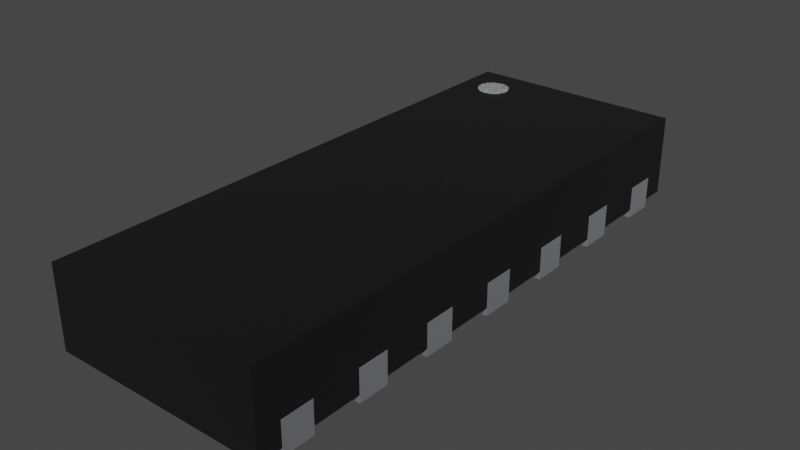 # Source: USON-14_3.5x1.35_P0.5mm.blend  (saved by Blender 4.1.23; exported with 4.5.12 LTS)
import bpy
from mathutils import Matrix  # noqa: F401  (used for matrix-valued properties, if any)

bpy.ops.wm.read_factory_settings(use_empty=True)
scene = bpy.context.scene
scene.name = 'Scene'

# ---- collections
col_collection = bpy.data.collections.new('Collection'); scene.collection.children.link(col_collection)

# ---- materials (node trees are filled in below, after node groups)
mat_plastic_chip = bpy.data.materials.new('plastic_chip')
mat_plastic_chip.use_transparent_shadow = False
mat_plastic_chip.preview_render_type = 'CUBE'
mat_metal_pins = bpy.data.materials.new('metal_pins')
mat_metal_pins.use_transparent_shadow = False
mat_metal_pins.preview_render_type = 'CUBE'
mat_white_markings = bpy.data.materials.new('white_markings')
mat_white_markings.use_transparent_shadow = False
mat_white_markings.preview_render_type = 'FLAT'

# ---- material node trees
mat_plastic_chip.use_nodes = True; mat_plastic_chip.node_tree.nodes.clear()
_N = mat_plastic_chip.node_tree.nodes; _L = mat_plastic_chip.node_tree.links
n0 = _N.new('ShaderNodeBsdfPrincipled'); n0.name = 'Principled BSDF'; n0.location = (10, 300)
n0.distribution = 'GGX'
n0.subsurface_method = 'BURLEY'
n0.inputs[0].default_value = (0.009312, 0.009312, 0.009312, 1.0)
n0.inputs[1].default_value = 0.1372
n0.inputs[2].default_value = 0.3706
n0.inputs[3].default_value = 1.45
n0.inputs[27].default_value = (0.0, 0.0, 0.0, 1.0)
n0.inputs[28].default_value = 1.0
n1 = _N.new('ShaderNodeOutputMaterial'); n1.name = 'Material Output'; n1.location = (300, 300)
n2 = _N.new('ShaderNodeTexNoise'); n2.name = 'Noise Texture'; n2.location = (-893, 54)
n2.inputs[2].default_value = 200.0
n2.inputs[3].default_value = 3.6
n2.inputs[4].default_value = 0.8375
n3 = _N.new('ShaderNodeBump'); n3.name = 'Bump'; n3.location = (-604, -53)
n3.inputs[0].default_value = 0.08
n3.inputs[1].default_value = 1.0
n3.inputs[2].default_value = 1.0
_L.new(n0.outputs[0], n1.inputs[0])
_L.new(n2.outputs[0], n3.inputs[3])
_L.new(n3.outputs[0], n0.inputs[5])
n1.is_active_output = True
mat_metal_pins.use_nodes = True; mat_metal_pins.node_tree.nodes.clear()
_N = mat_metal_pins.node_tree.nodes; _L = mat_metal_pins.node_tree.links
n0 = _N.new('ShaderNodeMapping'); n0.name = 'Mapping'; n0.location = (-1447, -91)
n0.inputs[3].default_value = (4.8, 1.2, 1.1)
n1 = _N.new('ShaderNodeBsdfPrincipled'); n1.name = 'Principled BSDF'; n1.location = (-560, 254)
n1.distribution = 'GGX'
n1.subsurface_method = 'BURLEY'
n1.inputs[1].default_value = 0.7818
n1.inputs[2].default_value = 0.2886
n1.inputs[3].default_value = 1.45
n1.inputs[13].default_value = 0.0
n1.inputs[27].default_value = (0.0, 0.0, 0.0, 1.0)
n1.inputs[28].default_value = 1.0
n2 = _N.new('ShaderNodeOutputMaterial'); n2.name = 'Material Output.002'; n2.location = (-205, 253)
n2.width = 213
n3 = _N.new('ShaderNodeTexNoise'); n3.name = 'Noise Texture.002'; n3.location = (-1228, -73)
n3.inputs[2].default_value = 0.1
n3.inputs[3].default_value = 7.0
n3.inputs[4].default_value = 0.6
n3.inputs[8].default_value = 0.4
n4 = _N.new('ShaderNodeTexCoord'); n4.name = 'Texture Coordinate'; n4.location = (-1636, -116)
n5 = _N.new('ShaderNodeMix'); n5.name = 'Mix.001'; n5.location = (-921, 45)
n5.data_type = 'RGBA'
n5.inputs[6].default_value = (0.9398, 0.9547, 1.0, 1.0)
n5.inputs[7].default_value = (0.13, 0.1259, 0.1359, 1.0)
n6 = _N.new('ShaderNodeBump'); n6.name = 'Bump.001'; n6.location = (-1001, -227)
n6.inputs[0].default_value = 0.05
n6.inputs[1].default_value = 0.01
n6.inputs[2].default_value = 1.0
_L.new(n1.outputs[0], n2.inputs[0])
_L.new(n3.outputs[0], n6.inputs[3])
_L.new(n0.outputs[0], n3.inputs[0])
_L.new(n3.outputs[0], n5.inputs[0])
_L.new(n4.outputs[3], n0.inputs[0])
_L.new(n5.outputs[2], n1.inputs[0])
_L.new(n6.outputs[0], n1.inputs[5])
n2.is_active_output = True
mat_white_markings.use_nodes = True; mat_white_markings.node_tree.nodes.clear()
_N = mat_white_markings.node_tree.nodes; _L = mat_white_markings.node_tree.links
n0 = _N.new('ShaderNodeOutputMaterial'); n0.name = 'Material Output'; n0.location = (300, 300)
n1 = _N.new('ShaderNodeBsdfPrincipled'); n1.name = 'Principled BSDF'; n1.location = (-34, 272)
n1.distribution = 'GGX'
n1.subsurface_method = 'BURLEY'
n1.inputs[1].default_value = 0.02
n1.inputs[2].default_value = 0.4636
n1.inputs[3].default_value = 1.4
n1.inputs[8].default_value = 1.0
n1.inputs[10].default_value = 0.3682
n1.inputs[13].default_value = 0.6591
n1.inputs[18].default_value = 0.2318
n1.inputs[20].default_value = 0.6709
n1.inputs[24].default_value = 0.1191
n1.inputs[27].default_value = (0.0, 0.0, 0.0, 1.0)
n1.inputs[28].default_value = 1.0
n2 = _N.new('ShaderNodeMapping'); n2.name = 'Mapping'; n2.location = (-1010, 265)
n2.inputs[3].default_value = (3.0, 1.0, 1.0)
n3 = _N.new('ShaderNodeTexCoord'); n3.name = 'Texture Coordinate'; n3.location = (-1250, 180)
n4 = _N.new('ShaderNodeBump'); n4.name = 'Bump'; n4.location = (-376, -99)
n4.inputs[0].default_value = 0.05
n4.inputs[1].default_value = 1.0
n4.inputs[2].default_value = 1.0
n5 = _N.new('ShaderNodeTexNoise'); n5.name = 'Noise Texture'; n5.location = (-662, 176)
n5.inputs[2].default_value = 88.0
n5.inputs[3].default_value = 10.8
n5.inputs[4].default_value = 0.9167
n5.inputs[8].default_value = 1.6
n6 = _N.new('ShaderNodeValToRGB'); n6.name = 'ColorRamp'; n6.location = (-354, 186)
while len(n6.color_ramp.elements) > 1: n6.color_ramp.elements.remove(n6.color_ramp.elements[-1])
n6.color_ramp.elements[0].position = 0.0; n6.color_ramp.elements[0].color = (0.2596, 0.2596, 0.2596, 1.0)
_e = n6.color_ramp.elements.new(1.0); _e.color = (0.6303, 0.6303, 0.6303, 1.0)
n7 = _N.new('ShaderNodeMix'); n7.name = 'Mix'; n7.location = (-204, 152)
n7.data_type = 'RGBA'
n7.inputs[0].default_value = 0.3682
n7.inputs[7].default_value = (0.2525, 0.2525, 0.2525, 1.0)
_L.new(n5.outputs[0], n6.inputs[0])
_L.new(n1.outputs[0], n0.inputs[0])
_L.new(n3.outputs[2], n2.inputs[0])
_L.new(n2.outputs[0], n5.inputs[0])
_L.new(n5.outputs[0], n4.inputs[3])
_L.new(n4.outputs[0], n1.inputs[5])
_L.new(n6.outputs[0], n7.inputs[6])
_L.new(n7.outputs[2], n1.inputs[0])
n0.is_active_output = True

# ---- world
world_world = bpy.data.worlds.new('World'); scene.world = world_world
world_world.use_nodes = True; world_world.node_tree.nodes.clear()
_N = world_world.node_tree.nodes; _L = world_world.node_tree.links
n0 = _N.new('ShaderNodeOutputWorld'); n0.name = 'World Output'; n0.location = (300, 300)
n1 = _N.new('ShaderNodeBackground'); n1.name = 'Background'; n1.location = (10, 300)
n1.inputs[0].default_value = (0.05088, 0.05088, 0.05088, 1.0)
_L.new(n1.outputs[0], n0.inputs[0])
n0.is_active_output = True
world_world.color = (0.05088, 0.05088, 0.05088)
world_world.use_sun_shadow = False
world_world.sun_shadow_jitter_overblur = 0.0

# ---- meshes
me_shape_9_indexedfaceset_004 = bpy.data.meshes.new('SHAPE_9_IndexedFaceSet.004')
me_shape_9_indexedfaceset_004.from_pydata([(-0.375, 1.6, 0.2), (0.675, -0.4, 0.2), (0.675, 0.1, 0.2), (0.675, -0.1, 0.2), (-0.675, -0.6, 0.2), (-0.375, 1.4, 0.2), (0.675, 1.6, 0.2), (0.675, 1.4, 0.2), (0.375, 0.9, 0.2), (-0.375, -1.1, 0.2), (0.675, -1.4, 0.2), (-0.375, -1.4, 0.2), (-0.675, -1.6, 0.2), (-0.375, -1.6, 0.2), (-0.375, 0.6, 0.2), (-0.375, 0.9, 0.2), (0.675, -0.9, 0.2), (0.675, -1.1, 0.2), (0.375, -0.9, 0.2), (-0.375, -0.4, 0.2), (0.375, -0.6, 0.2), (0.375, -0.4, 0.2), (0.675, -0.6, 0.2), (-0.675, -0.1, 0.2), (-0.675, 0.1, 0.2), (0.675, 1.4, 6.12e-08), (0.675, 1.6, 6.994e-08), (0.375, 1.4, 6.12e-08), (0.375, 1.4, 0.2), (0.375, 1.6, 0.2), (0.375, 1.6, 6.994e-08), (-0.375, 1.4, 6.12e-08), (-0.675, 1.4, 6.12e-08), (-0.375, 1.6, 6.994e-08), (-0.675, 1.6, 6.994e-08), (-0.675, 1.4, 0.2), (-0.675, 1.6, 0.2), (0.675, 0.9, 3.934e-08), (0.675, 0.9, 0.2), (0.375, 1.1, 4.808e-08), (0.375, 0.9, 3.934e-08), (0.675, 1.1, 4.808e-08), (0.675, 1.1, 0.2), (0.375, 1.1, 0.2), (0.375, 0.6, 2.623e-08), (0.675, 0.4, 1.748e-08), (0.675, 0.4, 0.2), (0.675, 0.6, 0.2), (0.375, 0.4, 1.748e-08), (0.375, 0.4, 0.2), (0.675, 0.6, 2.623e-08), (0.375, 0.6, 0.2), (0.375, -0.1, -4.371e-09), (0.675, 0.1, 4.371e-09), (0.675, -0.1, -4.371e-09), (0.375, 0.1, 4.371e-09), (0.375, 0.1, 0.2), (0.375, -0.1, 0.2), (0.675, -0.4, -1.748e-08), (0.675, -0.6, -2.623e-08), (0.375, -0.4, -1.748e-08), (0.375, -0.6, -2.623e-08), (0.675, -1.1, -4.808e-08), (0.675, -0.9, -3.934e-08), (0.375, -1.1, -4.808e-08), (0.375, -1.1, 0.2), (0.375, -0.9, -3.934e-08), (0.675, -1.6, -6.994e-08), (0.675, -1.4, -6.12e-08), (0.675, -1.6, 0.2), (0.375, -1.4, -6.12e-08), (0.375, -1.6, -6.994e-08), (0.375, -1.6, 0.2), (0.375, -1.4, 0.2), (-0.675, 0.9, 3.934e-08), (-0.675, 1.1, 4.808e-08), (-0.675, 1.1, 0.2), (-0.675, 0.9, 0.2), (-0.375, 1.1, 4.808e-08), (-0.375, 1.1, 0.2), (-0.375, 0.9, 3.934e-08), (-0.675, 0.4, 1.748e-08), (-0.375, 0.6, 2.623e-08), (-0.675, 0.6, 2.623e-08), (-0.375, 0.4, 1.748e-08), (-0.375, 0.4, 0.2), (-0.675, 0.4, 0.2), (-0.675, 0.6, 0.2), (-0.675, -0.1, -4.371e-09), (-0.675, 0.1, 4.371e-09), (-0.375, 0.1, 4.371e-09), (-0.375, -0.1, -4.371e-09), (-0.375, -0.1, 0.2), (-0.375, 0.1, 0.2), (-0.675, -0.6, -2.623e-08), (-0.375, -0.4, -1.748e-08), (-0.675, -0.4, -1.748e-08), (-0.375, -0.6, -2.623e-08), (-0.375, -0.6, 0.2), (-0.675, -0.4, 0.2), (-0.675, -1.1, -4.808e-08), (-0.375, -0.9, -3.934e-08), (-0.675, -0.9, -3.934e-08), (-0.675, -1.1, 0.2), (-0.375, -0.9, 0.2), (-0.675, -0.9, 0.2), (-0.375, -1.1, -4.808e-08), (-0.675, -1.6, -6.994e-08), (-0.375, -1.6, -6.994e-08), (-0.675, -1.4, 0.2), (-0.675, -1.4, -6.12e-08), (-0.375, -1.4, -6.12e-08), (-0.45, 1.6, 0.355), (-0.45, 1.6, 0.555), (-0.4305, 1.598, 0.355), (-0.4305, 1.598, 0.555), (-0.4117, 1.592, 0.355), (-0.4117, 1.592, 0.555), (-0.3944, 1.583, 0.355), (-0.3944, 1.583, 0.555), (-0.3793, 1.571, 0.355), (-0.3793, 1.571, 0.555), (-0.3669, 1.556, 0.355), (-0.3669, 1.556, 0.555), (-0.3576, 1.538, 0.355), (-0.3576, 1.538, 0.555), (-0.3519, 1.52, 0.355), (-0.3519, 1.52, 0.555), (-0.35, 1.5, 0.355), (-0.35, 1.5, 0.555), (-0.3519, 1.48, 0.355), (-0.3519, 1.48, 0.555), (-0.3576, 1.462, 0.355), (-0.3576, 1.462, 0.555), (-0.3669, 1.444, 0.355), (-0.3669, 1.444, 0.555), (-0.3793, 1.429, 0.355), (-0.3793, 1.429, 0.555), (-0.3944, 1.417, 0.355), (-0.3944, 1.417, 0.555), (-0.4117, 1.408, 0.355), (-0.4117, 1.408, 0.555), (-0.4305, 1.402, 0.355), (-0.4305, 1.402, 0.555), (-0.45, 1.4, 0.355), (-0.45, 1.4, 0.555), (-0.4695, 1.402, 0.355), (-0.4695, 1.402, 0.555), (-0.4883, 1.408, 0.355), (-0.4883, 1.408, 0.555), (-0.5056, 1.417, 0.355), (-0.5056, 1.417, 0.555), (-0.5207, 1.429, 0.355), (-0.5207, 1.429, 0.555), (-0.5331, 1.444, 0.355), (-0.5331, 1.444, 0.555), (-0.5424, 1.462, 0.355), (-0.5424, 1.462, 0.555), (-0.5481, 1.48, 0.355), (-0.5481, 1.48, 0.555), (-0.55, 1.5, 0.355), (-0.55, 1.5, 0.555), (-0.5481, 1.52, 0.355), (-0.5481, 1.52, 0.555), (-0.5424, 1.538, 0.355), (-0.5424, 1.538, 0.555), (-0.5331, 1.556, 0.355), (-0.5331, 1.556, 0.555), (-0.5207, 1.571, 0.355), (-0.5207, 1.571, 0.555), (-0.5056, 1.583, 0.355), (-0.5056, 1.583, 0.555), (-0.4883, 1.592, 0.355), (-0.4883, 1.592, 0.555), (-0.4695, 1.598, 0.355), (-0.4695, 1.598, 0.555), (-0.375, 1.6, 0.05), (-0.375, 1.6, 0.2), (0.675, -0.4, 0.2), (0.675, 1.75, 0.05), (0.675, 1.6, 0.05), (0.675, 1.1, 0.05), (0.675, 0.6, 0.05), (0.675, 0.1, 0.2), (0.675, -0.1, 0.2), (-0.675, 0.4, 0.05), (-0.675, 0.6, 0.05), (-0.675, 1.1, 0.05), (-0.675, 1.75, 0.05), (-0.675, -1.4, 0.05), (-0.675, -0.6, 0.2), (-0.675, -0.1, 0.05), (-0.375, -0.4, 0.05), (-0.675, -0.9, 0.05), (-0.375, -1.1, 0.05), (-0.375, -1.4, 0.05), (-0.675, -1.6, 0.05), (0.375, -1.6, 0.05), (0.675, -1.1, 0.05), (0.375, -1.1, 0.05), (0.375, -0.6, 0.05), (0.375, -0.4, 0.05), (0.675, -0.4, 0.05), (0.675, -0.1, 0.05), (0.675, 0.1, 0.05), (0.375, 0.9, 0.05), (0.675, 1.4, 0.05), (-0.675, 1.6, 0.05), (-0.375, 1.4, 0.05), (-0.675, 1.4, 0.05), (-0.375, 0.6, 0.05), (-0.375, 0.1, 0.05), (-0.375, -0.1, 0.05), (0.675, -1.75, 0.05), (-0.675, -1.75, 0.05), (-0.675, -1.75, 0.55), (-0.675, 1.75, 0.55), (0.675, 1.75, 0.55), (0.675, -1.75, 0.55), (-0.375, 1.4, 0.2), (0.675, 1.6, 0.2), (0.375, 1.4, 0.05), (0.375, 1.6, 0.05), (0.675, 1.4, 0.2), (0.375, 1.1, 0.05), (0.675, 0.9, 0.05), (0.375, 0.9, 0.2), (-0.675, -1.1, 0.05), (-0.375, -1.1, 0.2), (-0.375, -0.9, 0.05), (0.375, -1.4, 0.05), (0.675, -1.4, 0.05), (0.675, -1.4, 0.2), (0.675, -1.6, 0.05), (-0.375, -1.6, 0.05), (-0.375, -1.4, 0.2), (-0.675, -1.6, 0.2), (-0.375, -1.6, 0.2), (0.375, 0.1, 0.05), (0.375, -0.1, 0.05), (-0.375, 0.4, 0.05), (-0.375, 0.6, 0.2), (0.375, 0.6, 0.05), (0.375, 0.4, 0.05), (0.675, 0.4, 0.05), (-0.375, 0.9, 0.05), (-0.675, 0.9, 0.05), (-0.375, 0.9, 0.2), (-0.375, 1.1, 0.05), (0.675, -0.9, 0.05), (0.675, -0.9, 0.2), (0.375, -0.9, 0.05), (0.675, -1.1, 0.2), (0.375, -0.9, 0.2), (-0.375, -0.6, 0.05), (-0.675, -0.6, 0.05), (-0.675, -0.4, 0.05), (-0.375, -0.4, 0.2), (0.675, -0.6, 0.05), (0.375, -0.6, 0.2), (0.375, -0.4, 0.2), (0.675, -0.6, 0.2), (-0.675, -0.1, 0.2), (-0.675, 0.1, 0.05), (-0.675, 0.1, 0.2), (0.375, 1.4, 0.2), (0.375, 1.6, 0.2), (-0.675, 1.4, 0.2), (-0.675, 1.6, 0.2), (0.675, 0.9, 0.2), (0.675, 1.1, 0.2), (0.375, 1.1, 0.2), (0.675, 0.4, 0.2), (0.675, 0.6, 0.2), (0.375, 0.4, 0.2), (0.375, 0.6, 0.2), (0.375, 0.1, 0.2), (0.375, -0.1, 0.2), (0.375, -1.1, 0.2), (0.675, -1.6, 0.2), (0.375, -1.6, 0.2), (0.375, -1.4, 0.2), (-0.675, 1.1, 0.2), (-0.675, 0.9, 0.2), (-0.375, 1.1, 0.2), (-0.375, 0.4, 0.2), (-0.675, 0.4, 0.2), (-0.675, 0.6, 0.2), (-0.375, -0.1, 0.2), (-0.375, 0.1, 0.2), (-0.375, -0.6, 0.2), (-0.675, -0.4, 0.2), (-0.675, -1.1, 0.2), (-0.375, -0.9, 0.2), (-0.675, -0.9, 0.2), (-0.675, -1.4, 0.2)], [], [(118, 119, 121, 120), (120, 121, 123, 122), (116, 117, 119, 118), (25, 27, 30, 26), (123, 121, 119, 117, 115, 113, 175, 173, 171, 169, 167, 165, 163, 161, 159, 157, 155, 153, 151, 149, 147, 145, 143, 141, 139, 137, 135, 133, 131, 129, 127, 125), (174, 175, 113, 112), (172, 173, 175, 174), (120, 122, 124, 126, 128, 130, 132, 134, 136, 138, 140, 142, 144, 146, 148, 150, 152, 154, 156, 158, 160, 162, 164, 166, 168, 170, 172, 174, 112, 114, 116, 118), (170, 171, 173, 172), (12, 13, 11, 109), (82, 84, 81, 83), (104, 105, 103, 9), (168, 169, 171, 170), (99, 4, 98, 19), (24, 23, 92, 93), (7, 25, 26, 6), (166, 167, 169, 168), (28, 7, 6, 29), (28, 27, 25, 7), (29, 30, 27, 28), (6, 26, 30, 29), (164, 165, 167, 166), (36, 34, 32, 35), (33, 31, 32, 34), (114, 115, 117, 116), (67, 71, 70, 68), (0, 33, 34, 36), (5, 31, 33, 0), (162, 163, 165, 164), (35, 32, 31, 5), (37, 40, 39, 41), (38, 37, 41, 42), (160, 161, 163, 162), (8, 40, 37, 38), (43, 39, 40, 8), (42, 41, 39, 43), (158, 159, 161, 160), (8, 38, 42, 43), (45, 48, 44, 50), (46, 45, 50, 47), (156, 157, 159, 158), (49, 48, 45, 46), (51, 44, 48, 49), (47, 50, 44, 51), (154, 155, 157, 156), (49, 46, 47, 51), (54, 52, 55, 53), (3, 54, 53, 2), (152, 153, 155, 154), (57, 52, 54, 3), (56, 55, 52, 57), (2, 53, 55, 56), (150, 151, 153, 152), (57, 3, 2, 56), (59, 61, 60, 58), (22, 59, 58, 1), (148, 149, 151, 150), (20, 61, 59, 22), (21, 60, 61, 20), (1, 58, 60, 21), (146, 147, 149, 148), (20, 22, 1, 21), (62, 64, 66, 63), (17, 62, 63, 16), (144, 145, 147, 146), (65, 64, 62, 17), (18, 66, 64, 65), (16, 63, 66, 18), (142, 143, 145, 144), (65, 17, 16, 18), (69, 67, 68, 10), (72, 69, 10, 73), (72, 71, 67, 69), (140, 141, 143, 142), (73, 70, 71, 72), (10, 68, 70, 73), (78, 80, 74, 75), (138, 139, 141, 140), (111, 108, 107, 110), (112, 113, 115, 114), (76, 75, 74, 77), (79, 78, 75, 76), (15, 80, 78, 79), (136, 137, 139, 138), (77, 74, 80, 15), (87, 83, 81, 86), (95, 97, 94, 96), (14, 82, 83, 87), (134, 135, 137, 136), (85, 84, 82, 14), (86, 81, 84, 85), (90, 91, 88, 89), (132, 133, 135, 134), (24, 89, 88, 23), (93, 90, 89, 24), (92, 91, 90, 93), (130, 131, 133, 132), (23, 88, 91, 92), (99, 96, 94, 4), (101, 106, 100, 102), (19, 95, 96, 99), (128, 129, 131, 130), (98, 97, 95, 19), (4, 94, 97, 98), (105, 102, 100, 103), (126, 127, 129, 128), (86, 85, 14, 87), (104, 101, 102, 105), (9, 106, 101, 104), (103, 100, 106, 9), (124, 125, 127, 126), (109, 110, 107, 12), (11, 111, 110, 109), (13, 108, 111, 11), (122, 123, 125, 124), (12, 107, 108, 13), (76, 77, 15, 79), (36, 35, 5, 0), (203, 184, 178, 202), (220, 180, 179), (217, 223, 220), (217, 220, 179), (187, 282, 267, 209), (270, 223, 217), (269, 270, 217), (198, 252, 232, 231), (273, 269, 217), (206, 223, 270, 181), (258, 261, 250, 249), (225, 269, 273, 182), (244, 272, 183, 204), (279, 213, 233), (218, 252, 250), (218, 279, 232), (218, 250, 261), (218, 232, 252), (218, 213, 279), (218, 273, 217), (218, 272, 273), (218, 183, 272), (218, 184, 183), (218, 178, 184), (218, 261, 178), (236, 196, 214), (215, 295, 236), (215, 236, 214), (186, 287, 283, 246), (292, 295, 215), (294, 292, 215), (211, 238, 239, 212), (190, 294, 215), (263, 264, 286, 185), (189, 295, 292, 227), (193, 294, 190, 255), (256, 291, 262, 191), (268, 188, 207), (216, 282, 283), (216, 268, 267), (216, 283, 287), (216, 267, 282), (216, 188, 268), (216, 190, 215), (216, 291, 190), (216, 262, 291), (216, 264, 262), (216, 286, 264), (216, 287, 286), (176, 207, 188), (231, 230, 199, 198), (179, 222, 176), (179, 176, 188), (211, 263, 185, 240), (205, 225, 182, 242), (180, 222, 179), (255, 254, 229, 193), (205, 245, 248, 224), (204, 238, 243, 244), (267, 268, 177, 219), (192, 256, 191, 212), (199, 194, 229, 251), (210, 242, 243, 240), (200, 258, 249, 251), (188, 216, 217, 179), (221, 208, 176, 222), (245, 205, 242, 210), (251, 229, 254, 200), (213, 218, 215, 214), (201, 192, 212, 239), (209, 208, 248, 187), (197, 234, 195, 230), (234, 214, 196), (194, 199, 230, 195), (224, 248, 208, 221), (240, 243, 238, 211), (246, 245, 210, 186), (239, 203, 202, 201), (181, 224, 221, 206), (197, 214, 234), (213, 197, 233), (213, 214, 197), (225, 205, 226, 269), (216, 215, 218, 217), (208, 209, 267, 219), (176, 208, 219, 177), (222, 180, 220, 266), (266, 220, 223, 265), (221, 222, 266, 265), (206, 221, 265, 223), (224, 181, 270, 271), (281, 232, 279, 280), (205, 224, 271, 226), (271, 270, 269, 226), (230, 231, 232, 281), (194, 227, 292, 228), (229, 194, 228, 293), (193, 229, 293, 294), (292, 294, 293, 228), (197, 230, 281, 280), (258, 200, 259, 261), (233, 197, 280, 279), (234, 196, 236, 237), (236, 295, 235, 237), (195, 234, 237, 235), (189, 195, 235, 295), (238, 204, 183, 276), (239, 238, 276, 277), (203, 239, 277, 184), (276, 183, 184, 277), (240, 185, 286, 285), (210, 240, 285, 241), (186, 210, 241, 287), (286, 287, 241, 285), (242, 182, 273, 275), (243, 242, 275, 274), (244, 243, 274, 272), (275, 273, 272, 274), (245, 246, 283, 247), (248, 245, 247, 284), (187, 248, 284, 282), (283, 282, 284, 247), (251, 249, 250, 253), (199, 251, 253, 278), (198, 199, 278, 252), (253, 250, 252, 278), (254, 255, 190, 290), (192, 254, 290, 257), (256, 192, 257, 291), (190, 291, 257, 290), (201, 202, 178, 260), (200, 201, 260, 259), (212, 191, 262, 288), (260, 178, 261, 259), (211, 212, 288, 289), (263, 211, 289, 264), (262, 264, 289, 288), (207, 176, 177, 268), (227, 194, 195, 189), (200, 254, 192, 201)])
me_shape_9_indexedfaceset_004.polygons.foreach_set('use_smooth', [True] * 258)
me_shape_9_indexedfaceset_004.polygons.foreach_set('material_index', [2, 2, 2, 1, 2, 2, 2, 2, 2, 1, 1, 1, 2, 1, 1, 1, 2, 1, 1, 1, 1, 2, 1, 1, 2, 1, 1, 1, 2, 1, 1, 1, 2, 1, 1, 1, 2, 1, 1, 1, 2, 1, 1, 1, 2, 1, 1, 1, 2, 1, 1, 1, 2, 1, 1, 1, 2, 1, 1, 1, 2, 1, 1, 1, 2, 1, 1, 1, 2, 1, 1, 1, 1, 2, 1, 1, 1, 2, 1, 2, 1, 1, 1, 2, 1, 1, 1, 1, 2, 1, 1, 1, 2, 1, 1, 1, 2, 1, 1, 1, 1, 2, 1, 1, 1, 2, 1, 1, 1, 1, 2, 1, 1, 1, 2, 1, 1, 1, 0, 0, 0, 0, 0, 0, 0, 0, 0, 0, 0, 0, 0, 0, 0, 0, 0, 0, 0, 0, 0, 0, 0, 0, 0, 0, 0, 0, 0, 0, 0, 0, 0, 0, 0, 0, 0, 0, 0, 0, 0, 0, 0, 0, 0, 0, 0, 0, 0, 0, 0, 0, 0, 0, 0, 0, 0, 0, 0, 0, 0, 0, 0, 0, 0, 0, 0, 0, 0, 0, 0, 0, 0, 0, 0, 0, 0, 0, 0, 0, 0, 0, 0, 0, 0, 0, 0, 0, 0, 0, 0, 0, 0, 0, 0, 0, 0, 0, 0, 0, 0, 0, 0, 0, 0, 0, 0, 0, 0, 0, 0, 0, 0, 0, 0, 0, 0, 0, 0, 0, 0, 0, 0, 0, 0, 0, 0, 0, 0, 0, 0, 0, 0, 0, 0, 0, 0, 0, 0, 0])
_k = set([(0, 5), (0, 33), (0, 36), (1, 21), (1, 22), (1, 58), (2, 3), (2, 53), (2, 56), (3, 54), (3, 57), (4, 94), (4, 98), (4, 99), (5, 31), (5, 35), (6, 7), (6, 26), (6, 29), (7, 25), (7, 28), (8, 38), (8, 40), (8, 43), (9, 103), (9, 104), (9, 106), (10, 68), (10, 69), (10, 73), (11, 13), (11, 109), (11, 111), (12, 13), (12, 107), (12, 109), (13, 108), (14, 82), (14, 85), (14, 87), (15, 77), (15, 79), (15, 80), (16, 17), (16, 18), (16, 63), (17, 62), (17, 65), (18, 65), (18, 66), (19, 95), (19, 98), (19, 99), (20, 21), (20, 22), (20, 61), (21, 60), (22, 59), (23, 24), (23, 88), (23, 92), (24, 89), (24, 93), (25, 26), (25, 27), (26, 30), (27, 28), (27, 30), (28, 29), (29, 30), (31, 32), (31, 33), (32, 34), (32, 35), (33, 34), (34, 36), (35, 36), (37, 38), (37, 40), (37, 41), (38, 42), (39, 40), (39, 41), (39, 43), (41, 42), (42, 43), (44, 48), (44, 50), (44, 51), (45, 46), (45, 48), (45, 50), (46, 47), (46, 49), (47, 50), (47, 51), (48, 49), (49, 51), (52, 54), (52, 55), (52, 57), (53, 54), (53, 55), (55, 56), (56, 57), (58, 59), (58, 60), (59, 61), (60, 61), (62, 63), (62, 64), (63, 66), (64, 65), (64, 66), (67, 68), (67, 69), (67, 71), (68, 70), (69, 72), (70, 71), (70, 73), (71, 72), (72, 73), (74, 75), (74, 77), (74, 80), (75, 76), (75, 78), (76, 77), (76, 79), (78, 79), (78, 80), (81, 83), (81, 84), (81, 86), (82, 83), (82, 84), (83, 87), (84, 85), (85, 86), (86, 87), (88, 89), (88, 91), (89, 90), (90, 91), (90, 93), (91, 92), (92, 93), (94, 96), (94, 97), (95, 96), (95, 97), (96, 99), (97, 98), (100, 102), (100, 103), (100, 106), (101, 102), (101, 104), (101, 106), (102, 105), (103, 105), (104, 105), (107, 108), (107, 110), (108, 111), (109, 110), (110, 111), (112, 114), (112, 174), (113, 115), (113, 175), (114, 116), (115, 117), (116, 118), (117, 119), (118, 120), (119, 121), (120, 122), (121, 123), (122, 124), (123, 125), (124, 126), (125, 127), (126, 128), (127, 129), (128, 130), (129, 131), (130, 132), (131, 133), (132, 134), (133, 135), (134, 136), (135, 137), (136, 138), (137, 139), (138, 140), (139, 141), (140, 142), (141, 143), (142, 144), (143, 145), (144, 146), (145, 147), (146, 148), (147, 149), (148, 150), (149, 151), (150, 152), (151, 153), (152, 154), (153, 155), (154, 156), (155, 157), (156, 158), (157, 159), (158, 160), (159, 161), (160, 162), (161, 163), (162, 164), (163, 165), (164, 166), (165, 167), (166, 168), (167, 169), (168, 170), (169, 171), (170, 172), (171, 173), (172, 174), (173, 175), (176, 177), (176, 207), (176, 208), (177, 219), (177, 268), (178, 202), (178, 260), (178, 261), (179, 180), (179, 188), (179, 217), (180, 220), (180, 222), (181, 206), (181, 224), (181, 270), (182, 225), (182, 242), (182, 273), (183, 184), (183, 204), (183, 276), (184, 203), (184, 277), (185, 240), (185, 263), (185, 286), (186, 210), (186, 246), (186, 287), (187, 209), (187, 248), (187, 282), (188, 207), (188, 216), (189, 195), (189, 227), (189, 295), (190, 255), (190, 290), (190, 291), (191, 212), (191, 256), (191, 262), (192, 254), (192, 256), (192, 257), (193, 229), (193, 255), (193, 294), (194, 227), (194, 228), (194, 229), (195, 234), (195, 235), (196, 214), (196, 234), (196, 236), (197, 230), (197, 233), (197, 280), (198, 199), (198, 231), (198, 252), (199, 251), (199, 278), (200, 201), (200, 258), (200, 259), (201, 202), (201, 260), (202, 203), (203, 239), (204, 238), (204, 244), (205, 224), (205, 225), (205, 226), (206, 221), (206, 223), (207, 268), (208, 209), (208, 219), (209, 267), (210, 240), (210, 241), (211, 212), (211, 263), (211, 289), (212, 288), (213, 214), (213, 218), (213, 233), (214, 215), (215, 216), (215, 218), (216, 217), (217, 218), (219, 267), (220, 223), (220, 266), (221, 222), (221, 265), (222, 266), (223, 265), (224, 271), (225, 269), (226, 269), (226, 271), (227, 292), (228, 292), (228, 293), (229, 293), (230, 231), (230, 281), (231, 232), (232, 279), (232, 281), (233, 279), (234, 237), (235, 237), (235, 295), (236, 237), (236, 295), (238, 239), (238, 276), (239, 277), (240, 285), (241, 285), (241, 287), (242, 243), (242, 275), (243, 244), (243, 274), (244, 272), (245, 246), (245, 247), (245, 248), (246, 283), (247, 283), (247, 284), (248, 284), (249, 250), (249, 251), (249, 258), (250, 252), (250, 253), (251, 253), (252, 278), (253, 278), (254, 255), (254, 290), (256, 291), (257, 290), (257, 291), (258, 261), (259, 260), (259, 261), (262, 264), (262, 288), (263, 264), (264, 289), (265, 266), (267, 268), (269, 270), (270, 271), (272, 273), (272, 274), (273, 275), (274, 275), (276, 277), (279, 280), (280, 281), (282, 283), (282, 284), (285, 286), (286, 287), (288, 289), (292, 294), (293, 294)])
me_shape_9_indexedfaceset_004.attributes.new('sharp_edge', 'BOOLEAN', 'EDGE').data.foreach_set('value', [ (min(e.vertices), max(e.vertices)) in _k for e in me_shape_9_indexedfaceset_004.edges])
_uv = me_shape_9_indexedfaceset_004.uv_layers.new(name='UVMap')
_uv.uv.foreach_set('vector', [0.4042, 0.5496, 0.4042, 0.6068, 0.4086, 0.6068, 0.4086, 0.5496, 0.5496, 0.1077, 0.6068, 0.1077, 0.6068, 0.112, 0.5496, 0.112, 0.3993, 0.5496, 0.3993, 0.6068, 0.4042, 0.6068, 0.4042, 0.5496, 0.7098, 0.1565, 0.6241, 0.1565, 0.6241, 0.09934, 0.7098, 0.09934, 0.4121, 0.112, 0.4086, 0.1077, 0.4042, 0.1042, 0.3993, 0.1015, 0.3939, 0.09988, 0.3884, 0.09934, 0.3828, 0.09988, 0.3774, 0.1015, 0.3725, 0.1042, 0.3682, 0.1077, 0.3646, 0.112, 0.362, 0.117, 0.3603, 0.1223, 0.3598, 0.1279, 0.3603, 0.1335, 0.362, 0.1388, 0.3646, 0.1438, 0.3682, 0.1481, 0.3725, 0.1517, 0.3774, 0.1543, 0.3828, 0.1559, 0.3884, 0.1565, 0.3939, 0.1559, 0.3993, 0.1543, 0.4042, 0.1517, 0.4086, 0.1481, 0.4121, 0.1438, 0.4148, 0.1388, 0.4164, 0.1335, 0.4169, 0.1279, 0.4164, 0.1223, 0.4148, 0.117, 0.3828, 0.5496, 0.3828, 0.6068, 0.3884, 0.6068, 0.3884, 0.5496, 0.3774, 0.5496, 0.3774, 0.6068, 0.3828, 0.6068, 0.3828, 0.5496, 0.4086, 0.1077, 0.4121, 0.112, 0.4148, 0.117, 0.4164, 0.1223, 0.4169, 0.1279, 0.4164, 0.1335, 0.4148, 0.1388, 0.4121, 0.1438, 0.4086, 0.1481, 0.4042, 0.1517, 0.3993, 0.1543, 0.3939, 0.1559, 0.3884, 0.1565, 0.3828, 0.1559, 0.3774, 0.1543, 0.3725, 0.1517, 0.3682, 0.1481, 0.3646, 0.1438, 0.362, 0.1388, 0.3603, 0.1335, 0.3598, 0.1279, 0.3603, 0.1223, 0.362, 0.117, 0.3646, 0.112, 0.3682, 0.1077, 0.3725, 0.1042, 0.3774, 0.1015, 0.3828, 0.09988, 0.3884, 0.09934, 0.3939, 0.09988, 0.3993, 0.1015, 0.4042, 0.1042, 0.3725, 0.5496, 0.3725, 0.6068, 0.3774, 0.6068, 0.3774, 0.5496, 0.3241, 1.014, 0.4098, 1.014, 0.4098, 0.9565, 0.3241, 0.9565, 0.4098, 0.385, 0.4098, 0.4422, 0.3241, 0.4422, 0.3241, 0.385, 0.4098, 0.8136, 0.3241, 0.8136, 0.3241, 0.8708, 0.4098, 0.8708, 0.3682, 0.5496, 0.3682, 0.6068, 0.3725, 0.6068, 0.3725, 0.5496, 0.3241, 0.6708, 0.3241, 0.7279, 0.4098, 0.7279, 0.4098, 0.6708, 0.3241, 0.5279, 0.3241, 0.585, 0.4098, 0.585, 0.4098, 0.5279, 0.5053, 0.1565, 0.4482, 0.1565, 0.4482, 0.09934, 0.5053, 0.09934, 0.5496, 0.112, 0.6068, 0.112, 0.6068, 0.1077, 0.5496, 0.1077, 0.6241, 0.1565, 0.7098, 0.1565, 0.7098, 0.09934, 0.6241, 0.09934, 0.6241, 0.5053, 0.6241, 0.4482, 0.7098, 0.4482, 0.7098, 0.5053, 0.5053, 0.09934, 0.4482, 0.09934, 0.4482, 0.1565, 0.5053, 0.1565, 0.7098, 0.5053, 0.7098, 0.4482, 0.6241, 0.4482, 0.6241, 0.5053, 0.5496, 0.117, 0.6068, 0.117, 0.6068, 0.112, 0.5496, 0.112, 0.5053, 0.09934, 0.4482, 0.09934, 0.4482, 0.1565, 0.5053, 0.1565, 0.4098, 0.09934, 0.4098, 0.1565, 0.3241, 0.1565, 0.3241, 0.09934, 0.3939, 0.5496, 0.3939, 0.6068, 0.3993, 0.6068, 0.3993, 0.5496, 0.7098, 1.014, 0.6241, 1.014, 0.6241, 0.9565, 0.7098, 0.9565, 0.4098, 0.5053, 0.4098, 0.4482, 0.3241, 0.4482, 0.3241, 0.5053, 0.5053, 0.1565, 0.4482, 0.1565, 0.4482, 0.09934, 0.5053, 0.09934, 0.5496, 0.1223, 0.6068, 0.1223, 0.6068, 0.117, 0.5496, 0.117, 0.3241, 0.5053, 0.3241, 0.4482, 0.4098, 0.4482, 0.4098, 0.5053, 0.7098, 0.2993, 0.6241, 0.2993, 0.6241, 0.2422, 0.7098, 0.2422, 0.5053, 0.2993, 0.4482, 0.2993, 0.4482, 0.2422, 0.5053, 0.2422, 0.5496, 0.1279, 0.6068, 0.1279, 0.6068, 0.1223, 0.5496, 0.1223, 0.6241, 0.5053, 0.6241, 0.4482, 0.7098, 0.4482, 0.7098, 0.5053, 0.5053, 0.2422, 0.4482, 0.2422, 0.4482, 0.2993, 0.5053, 0.2993, 0.7098, 0.5053, 0.7098, 0.4482, 0.6241, 0.4482, 0.6241, 0.5053, 0.5496, 0.1335, 0.6068, 0.1335, 0.6068, 0.1279, 0.5496, 0.1279, 0.6241, 0.2993, 0.7098, 0.2993, 0.7098, 0.2422, 0.6241, 0.2422, 0.7098, 0.4422, 0.6241, 0.4422, 0.6241, 0.385, 0.7098, 0.385, 0.5053, 0.4422, 0.4482, 0.4422, 0.4482, 0.385, 0.5053, 0.385, 0.5496, 0.1388, 0.6068, 0.1388, 0.6068, 0.1335, 0.5496, 0.1335, 0.6241, 0.5053, 0.6241, 0.4482, 0.7098, 0.4482, 0.7098, 0.5053, 0.5053, 0.385, 0.4482, 0.385, 0.4482, 0.4422, 0.5053, 0.4422, 0.7098, 0.5053, 0.7098, 0.4482, 0.6241, 0.4482, 0.6241, 0.5053, 0.5496, 0.1438, 0.6068, 0.1438, 0.6068, 0.1388, 0.5496, 0.1388, 0.6241, 0.4422, 0.7098, 0.4422, 0.7098, 0.385, 0.6241, 0.385, 0.7098, 0.585, 0.6241, 0.585, 0.6241, 0.5279, 0.7098, 0.5279, 0.5053, 0.585, 0.4482, 0.585, 0.4482, 0.5279, 0.5053, 0.5279, 0.5496, 0.1481, 0.6068, 0.1481, 0.6068, 0.1438, 0.5496, 0.1438, 0.6241, 0.5053, 0.6241, 0.4482, 0.7098, 0.4482, 0.7098, 0.5053, 0.5053, 0.5279, 0.4482, 0.5279, 0.4482, 0.585, 0.5053, 0.585, 0.7098, 0.5053, 0.7098, 0.4482, 0.6241, 0.4482, 0.6241, 0.5053, 0.3725, 0.5496, 0.3725, 0.6068, 0.3682, 0.6068, 0.3682, 0.5496, 0.6241, 0.585, 0.7098, 0.585, 0.7098, 0.5279, 0.6241, 0.5279, 0.7098, 0.7279, 0.6241, 0.7279, 0.6241, 0.6708, 0.7098, 0.6708, 0.5053, 0.7279, 0.4482, 0.7279, 0.4482, 0.6708, 0.5053, 0.6708, 0.3774, 0.5496, 0.3774, 0.6068, 0.3725, 0.6068, 0.3725, 0.5496, 0.6241, 0.5053, 0.6241, 0.4482, 0.7098, 0.4482, 0.7098, 0.5053, 0.5053, 0.6708, 0.4482, 0.6708, 0.4482, 0.7279, 0.5053, 0.7279, 0.7098, 0.5053, 0.7098, 0.4482, 0.6241, 0.4482, 0.6241, 0.5053, 0.3828, 0.5496, 0.3828, 0.6068, 0.3774, 0.6068, 0.3774, 0.5496, 0.6241, 0.7279, 0.7098, 0.7279, 0.7098, 0.6708, 0.6241, 0.6708, 0.7098, 0.8708, 0.6241, 0.8708, 0.6241, 0.8136, 0.7098, 0.8136, 0.5053, 0.8708, 0.4482, 0.8708, 0.4482, 0.8136, 0.5053, 0.8136, 0.3884, 0.5496, 0.3884, 0.6068, 0.3828, 0.6068, 0.3828, 0.5496, 0.6241, 0.5053, 0.6241, 0.4482, 0.7098, 0.4482, 0.7098, 0.5053, 0.5053, 0.8136, 0.4482, 0.8136, 0.4482, 0.8708, 0.5053, 0.8708, 0.7098, 0.5053, 0.7098, 0.4482, 0.6241, 0.4482, 0.6241, 0.5053, 0.3939, 0.5496, 0.3939, 0.6068, 0.3884, 0.6068, 0.3884, 0.5496, 0.6241, 0.8708, 0.7098, 0.8708, 0.7098, 0.8136, 0.6241, 0.8136, 0.5053, 1.014, 0.4482, 1.014, 0.4482, 0.9565, 0.5053, 0.9565, 0.6241, 1.014, 0.7098, 1.014, 0.7098, 0.9565, 0.6241, 0.9565, 0.6241, 0.5053, 0.6241, 0.4482, 0.7098, 0.4482, 0.7098, 0.5053, 0.3993, 0.5496, 0.3993, 0.6068, 0.3939, 0.6068, 0.3939, 0.5496, 0.5053, 0.9565, 0.4482, 0.9565, 0.4482, 1.014, 0.5053, 1.014, 0.7098, 0.5053, 0.7098, 0.4482, 0.6241, 0.4482, 0.6241, 0.5053, 0.4098, 0.2422, 0.4098, 0.2993, 0.3241, 0.2993, 0.3241, 0.2422, 0.4042, 0.5496, 0.4042, 0.6068, 0.3993, 0.6068, 0.3993, 0.5496, 0.4098, 0.9565, 0.4098, 1.014, 0.3241, 1.014, 0.3241, 0.9565, 0.3884, 0.5496, 0.3884, 0.6068, 0.3939, 0.6068, 0.3939, 0.5496, 0.5053, 0.2422, 0.4482, 0.2422, 0.4482, 0.2993, 0.5053, 0.2993, 0.4098, 0.5053, 0.4098, 0.4482, 0.3241, 0.4482, 0.3241, 0.5053, 0.5053, 0.2993, 0.4482, 0.2993, 0.4482, 0.2422, 0.5053, 0.2422, 0.4086, 0.5496, 0.4086, 0.6068, 0.4042, 0.6068, 0.4042, 0.5496, 0.3241, 0.5053, 0.3241, 0.4482, 0.4098, 0.4482, 0.4098, 0.5053, 0.5053, 0.385, 0.4482, 0.385, 0.4482, 0.4422, 0.5053, 0.4422, 0.4098, 0.6708, 0.4098, 0.7279, 0.3241, 0.7279, 0.3241, 0.6708, 0.4098, 0.5053, 0.4098, 0.4482, 0.3241, 0.4482, 0.3241, 0.5053, 0.5496, 0.1438, 0.6068, 0.1438, 0.6068, 0.1481, 0.5496, 0.1481, 0.5053, 0.4422, 0.4482, 0.4422, 0.4482, 0.385, 0.5053, 0.385, 0.3241, 0.5053, 0.3241, 0.4482, 0.4098, 0.4482, 0.4098, 0.5053, 0.4098, 0.5279, 0.4098, 0.585, 0.3241, 0.585, 0.3241, 0.5279, 0.5496, 0.1388, 0.6068, 0.1388, 0.6068, 0.1438, 0.5496, 0.1438, 0.5053, 0.5279, 0.4482, 0.5279, 0.4482, 0.585, 0.5053, 0.585, 0.4098, 0.5053, 0.4098, 0.4482, 0.3241, 0.4482, 0.3241, 0.5053, 0.5053, 0.585, 0.4482, 0.585, 0.4482, 0.5279, 0.5053, 0.5279, 0.5496, 0.1335, 0.6068, 0.1335, 0.6068, 0.1388, 0.5496, 0.1388, 0.3241, 0.5053, 0.3241, 0.4482, 0.4098, 0.4482, 0.4098, 0.5053, 0.5053, 0.6708, 0.4482, 0.6708, 0.4482, 0.7279, 0.5053, 0.7279, 0.4098, 0.8136, 0.4098, 0.8708, 0.3241, 0.8708, 0.3241, 0.8136, 0.4098, 0.5053, 0.4098, 0.4482, 0.3241, 0.4482, 0.3241, 0.5053, 0.5496, 0.1279, 0.6068, 0.1279, 0.6068, 0.1335, 0.5496, 0.1335, 0.5053, 0.7279, 0.4482, 0.7279, 0.4482, 0.6708, 0.5053, 0.6708, 0.3241, 0.5053, 0.3241, 0.4482, 0.4098, 0.4482, 0.4098, 0.5053, 0.5053, 0.8136, 0.4482, 0.8136, 0.4482, 0.8708, 0.5053, 0.8708, 0.5496, 0.1223, 0.6068, 0.1223, 0.6068, 0.1279, 0.5496, 0.1279, 0.3241, 0.4422, 0.4098, 0.4422, 0.4098, 0.385, 0.3241, 0.385, 0.4098, 0.5053, 0.4098, 0.4482, 0.3241, 0.4482, 0.3241, 0.5053, 0.5053, 0.8708, 0.4482, 0.8708, 0.4482, 0.8136, 0.5053, 0.8136, 0.3241, 0.5053, 0.3241, 0.4482, 0.4098, 0.4482, 0.4098, 0.5053, 0.5496, 0.117, 0.6068, 0.117, 0.6068, 0.1223, 0.5496, 0.1223, 0.5053, 0.9565, 0.4482, 0.9565, 0.4482, 1.014, 0.5053, 1.014, 0.4098, 0.5053, 0.4098, 0.4482, 0.3241, 0.4482, 0.3241, 0.5053, 0.5053, 1.014, 0.4482, 1.014, 0.4482, 0.9565, 0.5053, 0.9565, 0.5496, 0.112, 0.6068, 0.112, 0.6068, 0.117, 0.5496, 0.117, 0.3241, 0.5053, 0.3241, 0.4482, 0.4098, 0.4482, 0.4098, 0.5053, 0.3241, 0.2422, 0.3241, 0.2993, 0.4098, 0.2993, 0.4098, 0.2422, 0.3241, 0.09934, 0.3241, 0.1565, 0.4098, 0.1565, 0.4098, 0.09934, 0.4625, 0.585, 0.5053, 0.585, 0.5053, 0.6708, 0.4625, 0.6708, 0.5053, 0.09934, 0.4625, 0.09934, 0.4625, 0.05648, 0.6053, 0.05648, 0.5053, 0.1565, 0.5053, 0.09934, 0.6053, 0.05648, 0.5053, 0.09934, 0.4625, 0.05648, 0.4625, 0.2422, 0.5053, 0.2422, 0.5053, 0.1565, 0.4625, 0.1565, 0.5053, 0.2422, 0.5053, 0.1565, 0.6053, 0.05648, 0.5053, 0.2993, 0.5053, 0.2422, 0.6053, 0.05648, 0.4625, 0.8708, 0.5053, 0.8708, 0.5053, 0.9565, 0.4625, 0.9565, 0.5053, 0.385, 0.5053, 0.2993, 0.6053, 0.05648, 0.4625, 0.1565, 0.5053, 0.1565, 0.5053, 0.2422, 0.4625, 0.2422, 0.4625, 0.7279, 0.5053, 0.7279, 0.5053, 0.8136, 0.4625, 0.8136, 0.4625, 0.2993, 0.5053, 0.2993, 0.5053, 0.385, 0.4625, 0.385, 0.4625, 0.4422, 0.5053, 0.4422, 0.5053, 0.5279, 0.4625, 0.5279, 0.5053, 1.014, 0.4625, 1.056, 0.4625, 1.014, 0.6053, 1.056, 0.5053, 0.8708, 0.5053, 0.8136, 0.6053, 1.056, 0.5053, 1.014, 0.5053, 0.9565, 0.6053, 1.056, 0.5053, 0.8136, 0.5053, 0.7279, 0.6053, 1.056, 0.5053, 0.9565, 0.5053, 0.8708, 0.6053, 1.056, 0.4625, 1.056, 0.5053, 1.014, 0.6053, 1.056, 0.5053, 0.385, 0.6053, 0.05648, 0.6053, 1.056, 0.5053, 0.4422, 0.5053, 0.385, 0.6053, 1.056, 0.5053, 0.5279, 0.5053, 0.4422, 0.6053, 1.056, 0.5053, 0.585, 0.5053, 0.5279, 0.6053, 1.056, 0.5053, 0.6708, 0.5053, 0.585, 0.6053, 1.056, 0.5053, 0.7279, 0.5053, 0.6708, 0.5053, 1.014, 0.4625, 1.014, 0.4625, 1.056, 0.6053, 1.056, 0.5053, 0.9565, 0.5053, 1.014, 0.6053, 1.056, 0.5053, 1.014, 0.4625, 1.056, 0.4625, 0.385, 0.5053, 0.385, 0.5053, 0.2993, 0.4625, 0.2993, 0.5053, 0.8708, 0.5053, 0.9565, 0.6053, 1.056, 0.5053, 0.8136, 0.5053, 0.8708, 0.6053, 1.056, 0.4098, 0.5279, 0.6241, 0.5279, 0.6241, 0.585, 0.4098, 0.585, 0.5053, 0.7279, 0.5053, 0.8136, 0.6053, 1.056, 0.4625, 0.5279, 0.5053, 0.5279, 0.5053, 0.4422, 0.4625, 0.4422, 0.4625, 0.9565, 0.5053, 0.9565, 0.5053, 0.8708, 0.4625, 0.8708, 0.4625, 0.8136, 0.5053, 0.8136, 0.5053, 0.7279, 0.4625, 0.7279, 0.4625, 0.6708, 0.5053, 0.6708, 0.5053, 0.585, 0.4625, 0.585, 0.5053, 0.09934, 0.4625, 0.05648, 0.4625, 0.09934, 0.6053, 0.05648, 0.5053, 0.2422, 0.5053, 0.2993, 0.6053, 0.05648, 0.5053, 0.09934, 0.5053, 0.1565, 0.6053, 0.05648, 0.5053, 0.2993, 0.5053, 0.385, 0.6053, 0.05648, 0.5053, 0.1565, 0.5053, 0.2422, 0.6053, 0.05648, 0.4625, 0.05648, 0.5053, 0.09934, 0.6053, 0.05648, 0.5053, 0.7279, 0.6053, 1.056, 0.6053, 0.05648, 0.5053, 0.6708, 0.5053, 0.7279, 0.6053, 0.05648, 0.5053, 0.585, 0.5053, 0.6708, 0.6053, 0.05648, 0.5053, 0.5279, 0.5053, 0.585, 0.6053, 0.05648, 0.5053, 0.4422, 0.5053, 0.5279, 0.6053, 0.05648, 0.5053, 0.385, 0.5053, 0.4422, 0.4098, 0.09934, 0.3241, 0.09934, 0.3241, 0.05648, 0.7098, 0.9565, 0.6241, 0.9565, 0.6241, 0.8708, 0.7098, 0.8708, 0.7098, 0.05648, 0.6241, 0.09934, 0.4098, 0.09934, 0.7098, 0.05648, 0.4098, 0.09934, 0.3241, 0.05648, 0.4098, 0.5279, 0.3241, 0.5279, 0.3241, 0.4422, 0.4098, 0.4422, 0.6241, 0.2993, 0.7098, 0.2993, 0.7098, 0.385, 0.6241, 0.385, 0.7098, 0.09934, 0.6241, 0.09934, 0.7098, 0.05648, 0.3241, 0.7279, 0.4098, 0.7279, 0.4098, 0.8136, 0.3241, 0.8136, 0.6241, 0.2993, 0.4098, 0.2993, 0.4098, 0.2422, 0.6241, 0.2422, 0.7098, 0.5279, 0.6241, 0.5279, 0.6241, 0.4422, 0.7098, 0.4422, 0.3241, 0.1565, 0.3241, 0.09934, 0.4098, 0.09934, 0.4098, 0.1565, 0.4098, 0.6708, 0.3241, 0.6708, 0.3241, 0.585, 0.4098, 0.585, 0.6241, 0.8708, 0.4098, 0.8708, 0.4098, 0.8136, 0.6241, 0.8136, 0.4098, 0.385, 0.6241, 0.385, 0.6241, 0.4422, 0.4098, 0.4422, 0.6241, 0.7279, 0.7098, 0.7279, 0.7098, 0.8136, 0.6241, 0.8136, 0.3241, 0.4625, 0.3241, 0.6053, 0.7098, 0.6053, 0.7098, 0.4625, 0.6241, 0.1565, 0.4098, 0.1565, 0.4098, 0.09934, 0.6241, 0.09934, 0.4098, 0.2993, 0.6241, 0.2993, 0.6241, 0.385, 0.4098, 0.385, 0.6241, 0.8136, 0.4098, 0.8136, 0.4098, 0.7279, 0.6241, 0.7279, 0.7098, 0.4625, 0.7098, 0.6053, 0.3241, 0.6053, 0.3241, 0.4625, 0.6241, 0.6708, 0.4098, 0.6708, 0.4098, 0.585, 0.6241, 0.585, 0.3241, 0.1565, 0.4098, 0.1565, 0.4098, 0.2422, 0.3241, 0.2422, 0.6241, 1.014, 0.4098, 1.014, 0.4098, 0.9565, 0.6241, 0.9565, 0.4098, 1.014, 0.3241, 1.056, 0.3241, 1.014, 0.4098, 0.8708, 0.6241, 0.8708, 0.6241, 0.9565, 0.4098, 0.9565, 0.6241, 0.2422, 0.4098, 0.2422, 0.4098, 0.1565, 0.6241, 0.1565, 0.4098, 0.4422, 0.6241, 0.4422, 0.6241, 0.5279, 0.4098, 0.5279, 0.3241, 0.2993, 0.4098, 0.2993, 0.4098, 0.385, 0.3241, 0.385, 0.6241, 0.585, 0.7098, 0.585, 0.7098, 0.6708, 0.6241, 0.6708, 0.7098, 0.2422, 0.6241, 0.2422, 0.6241, 0.1565, 0.7098, 0.1565, 0.6241, 1.014, 0.3241, 1.056, 0.4098, 1.014, 0.7098, 1.056, 0.6241, 1.014, 0.7098, 1.014, 0.7098, 1.056, 0.3241, 1.056, 0.6241, 1.014, 0.7098, 0.4625, 0.6241, 0.4625, 0.6241, 0.5053, 0.7098, 0.5053, 0.3241, 0.05648, 0.3241, 1.056, 0.7098, 1.056, 0.7098, 0.05648, 0.4098, 0.4625, 0.3241, 0.4625, 0.3241, 0.5053, 0.4098, 0.5053, 0.4625, 0.09934, 0.4625, 0.1565, 0.5053, 0.1565, 0.5053, 0.09934, 0.6241, 0.4625, 0.7098, 0.4625, 0.7098, 0.5053, 0.6241, 0.5053, 0.6241, 0.09934, 0.7098, 0.09934, 0.7098, 0.1565, 0.6241, 0.1565, 0.4625, 0.1565, 0.4625, 0.09934, 0.5053, 0.09934, 0.5053, 0.1565, 0.7098, 0.4625, 0.6241, 0.4625, 0.6241, 0.5053, 0.7098, 0.5053, 0.6241, 0.4625, 0.7098, 0.4625, 0.7098, 0.5053, 0.6241, 0.5053, 0.6241, 0.9565, 0.7098, 0.9565, 0.7098, 1.014, 0.6241, 1.014, 0.4625, 0.2993, 0.4625, 0.2422, 0.5053, 0.2422, 0.5053, 0.2993, 0.6241, 0.2422, 0.7098, 0.2422, 0.7098, 0.2993, 0.6241, 0.2993, 0.6241, 0.4625, 0.7098, 0.4625, 0.7098, 0.5053, 0.6241, 0.5053, 0.4098, 0.4625, 0.3241, 0.4625, 0.3241, 0.5053, 0.4098, 0.5053, 0.4625, 0.8136, 0.4625, 0.8708, 0.5053, 0.8708, 0.5053, 0.8136, 0.3241, 0.4625, 0.4098, 0.4625, 0.4098, 0.5053, 0.3241, 0.5053, 0.3241, 0.8708, 0.3241, 0.8136, 0.4098, 0.8136, 0.4098, 0.8708, 0.4625, 1.014, 0.4625, 0.9565, 0.5053, 0.9565, 0.5053, 1.014, 0.7098, 0.4625, 0.6241, 0.4625, 0.6241, 0.5053, 0.7098, 0.5053, 0.7098, 0.4625, 0.6241, 0.4625, 0.6241, 0.5053, 0.7098, 0.5053, 0.4098, 0.4625, 0.3241, 0.4625, 0.3241, 0.5053, 0.4098, 0.5053, 0.3241, 1.014, 0.3241, 0.9565, 0.4098, 0.9565, 0.4098, 1.014, 0.4625, 0.9565, 0.4625, 1.014, 0.5053, 1.014, 0.5053, 0.9565, 0.3241, 0.4625, 0.4098, 0.4625, 0.4098, 0.5053, 0.3241, 0.5053, 0.6241, 0.4625, 0.7098, 0.4625, 0.7098, 0.5053, 0.6241, 0.5053, 0.4625, 0.585, 0.4625, 0.5279, 0.5053, 0.5279, 0.5053, 0.585, 0.7098, 0.4625, 0.6241, 0.4625, 0.6241, 0.5053, 0.7098, 0.5053, 0.6241, 0.5279, 0.7098, 0.5279, 0.7098, 0.585, 0.6241, 0.585, 0.4098, 0.4625, 0.3241, 0.4625, 0.3241, 0.5053, 0.4098, 0.5053, 0.4625, 0.385, 0.4625, 0.4422, 0.5053, 0.4422, 0.5053, 0.385, 0.3241, 0.4625, 0.4098, 0.4625, 0.4098, 0.5053, 0.3241, 0.5053, 0.3241, 0.4422, 0.3241, 0.385, 0.4098, 0.385, 0.4098, 0.4422, 0.6241, 0.4625, 0.7098, 0.4625, 0.7098, 0.5053, 0.6241, 0.5053, 0.4625, 0.4422, 0.4625, 0.385, 0.5053, 0.385, 0.5053, 0.4422, 0.7098, 0.4625, 0.6241, 0.4625, 0.6241, 0.5053, 0.7098, 0.5053, 0.6241, 0.385, 0.7098, 0.385, 0.7098, 0.4422, 0.6241, 0.4422, 0.4098, 0.4625, 0.3241, 0.4625, 0.3241, 0.5053, 0.4098, 0.5053, 0.4625, 0.2422, 0.4625, 0.2993, 0.5053, 0.2993, 0.5053, 0.2422, 0.3241, 0.4625, 0.4098, 0.4625, 0.4098, 0.5053, 0.3241, 0.5053, 0.3241, 0.2993, 0.3241, 0.2422, 0.4098, 0.2422, 0.4098, 0.2993, 0.6241, 0.4625, 0.7098, 0.4625, 0.7098, 0.5053, 0.6241, 0.5053, 0.4625, 0.8708, 0.4625, 0.8136, 0.5053, 0.8136, 0.5053, 0.8708, 0.7098, 0.4625, 0.6241, 0.4625, 0.6241, 0.5053, 0.7098, 0.5053, 0.6241, 0.8136, 0.7098, 0.8136, 0.7098, 0.8708, 0.6241, 0.8708, 0.4098, 0.4625, 0.3241, 0.4625, 0.3241, 0.5053, 0.4098, 0.5053, 0.4625, 0.6708, 0.4625, 0.7279, 0.5053, 0.7279, 0.5053, 0.6708, 0.3241, 0.4625, 0.4098, 0.4625, 0.4098, 0.5053, 0.3241, 0.5053, 0.3241, 0.7279, 0.3241, 0.6708, 0.4098, 0.6708, 0.4098, 0.7279, 0.6241, 0.4625, 0.7098, 0.4625, 0.7098, 0.5053, 0.6241, 0.5053, 0.4625, 0.7279, 0.4625, 0.6708, 0.5053, 0.6708, 0.5053, 0.7279, 0.4098, 0.4625, 0.3241, 0.4625, 0.3241, 0.5053, 0.4098, 0.5053, 0.6241, 0.6708, 0.7098, 0.6708, 0.7098, 0.7279, 0.6241, 0.7279, 0.4625, 0.5279, 0.4625, 0.585, 0.5053, 0.585, 0.5053, 0.5279, 0.3241, 0.4625, 0.4098, 0.4625, 0.4098, 0.5053, 0.3241, 0.5053, 0.3241, 0.585, 0.3241, 0.5279, 0.4098, 0.5279, 0.4098, 0.585, 0.3241, 0.4625, 0.4098, 0.4625, 0.4098, 0.5053, 0.3241, 0.5053, 0.3241, 0.8708, 0.4098, 0.8708, 0.4098, 0.9565, 0.3241, 0.9565, 0.6241, 0.7279, 0.4098, 0.7279, 0.4098, 0.6708, 0.6241, 0.6708])
me_shape_9_indexedfaceset_004.materials.append(mat_plastic_chip)
me_shape_9_indexedfaceset_004.materials.append(mat_metal_pins)
me_shape_9_indexedfaceset_004.materials.append(mat_white_markings)
me_shape_9_indexedfaceset_004.update()
me_shape_9_indexedfaceset_004.normals_split_custom_set([tuple(v) for v in zip(*[iter([0.5556, 0.8315, -2.387e-07, 0.5556, 0.8315, -2.387e-07, 0.7071, 0.7071, 0.0, 0.7071, 0.7071, 0.0, 0.7071, 0.7071, 0.0, 0.7071, 0.7071, 0.0, 0.8315, 0.5556, 0.0, 0.8315, 0.5556, 0.0, 0.3827, 0.9239, -4.774e-07, 0.3827, 0.9239, -4.774e-07, 0.5556, 0.8315, -2.387e-07, 0.5556, 0.8315, -2.387e-07, 0.0, 4.371e-08, -1.0, 0.0, 4.371e-08, -1.0, 0.0, 4.371e-08, -1.0, 0.0, 4.371e-08, -1.0, -2.984e-08, 0.0, 1.0, -2.984e-08, 0.0, 1.0, -2.984e-08, 0.0, 1.0, -2.984e-08, 0.0, 1.0, -2.984e-08, 0.0, 1.0, -2.984e-08, 0.0, 1.0, -2.984e-08, 0.0, 1.0, -2.984e-08, 0.0, 1.0, -2.984e-08, 0.0, 1.0, -2.984e-08, 0.0, 1.0, -2.984e-08, 0.0, 1.0, -2.984e-08, 0.0, 1.0, -2.984e-08, 0.0, 1.0, -2.984e-08, 0.0, 1.0, -2.984e-08, 0.0, 1.0, -2.984e-08, 0.0, 1.0, -2.984e-08, 0.0, 1.0, -2.984e-08, 0.0, 1.0, -2.984e-08, 0.0, 1.0, -2.984e-08, 0.0, 1.0, -2.984e-08, 0.0, 1.0, -2.984e-08, 0.0, 1.0, -2.984e-08, 0.0, 1.0, -2.984e-08, 0.0, 1.0, -2.984e-08, 0.0, 1.0, -2.984e-08, 0.0, 1.0, -2.984e-08, 0.0, 1.0, -2.984e-08, 0.0, 1.0, -2.984e-08, 0.0, 1.0, -2.984e-08, 0.0, 1.0, -2.984e-08, 0.0, 1.0, -2.984e-08, 0.0, 1.0, -0.1951, 0.9808, -2.387e-07, -0.1951, 0.9808, -2.387e-07, 0.0, 1.0, 0.0, 0.0, 1.0, 0.0, -0.3827, 0.9239, -4.774e-07, -0.3827, 0.9239, -4.774e-07, -0.1951, 0.9808, -2.387e-07, -0.1951, 0.9808, -2.387e-07, 1.119e-07, 0.0, -1.0, 1.119e-07, 0.0, -1.0, 1.119e-07, 0.0, -1.0, 1.119e-07, 0.0, -1.0, 1.119e-07, 0.0, -1.0, 1.119e-07, 0.0, -1.0, 1.119e-07, 0.0, -1.0, 1.119e-07, 0.0, -1.0, 1.119e-07, 0.0, -1.0, 1.119e-07, 0.0, -1.0, 1.119e-07, 0.0, -1.0, 1.119e-07, 0.0, -1.0, 1.119e-07, 0.0, -1.0, 1.119e-07, 0.0, -1.0, 1.119e-07, 0.0, -1.0, 1.119e-07, 0.0, -1.0, 1.119e-07, 0.0, -1.0, 1.119e-07, 0.0, -1.0, 1.119e-07, 0.0, -1.0, 1.119e-07, 0.0, -1.0, 1.119e-07, 0.0, -1.0, 1.119e-07, 0.0, -1.0, 1.119e-07, 0.0, -1.0, 1.119e-07, 0.0, -1.0, 1.119e-07, 0.0, -1.0, 1.119e-07, 0.0, -1.0, 1.119e-07, 0.0, -1.0, 1.119e-07, 0.0, -1.0, 1.119e-07, 0.0, -1.0, 1.119e-07, 0.0, -1.0, 1.119e-07, 0.0, -1.0, 1.119e-07, 0.0, -1.0, -0.5556, 0.8315, -2.387e-07, -0.5556, 0.8315, -2.387e-07, -0.3827, 0.9239, -4.774e-07, -0.3827, 0.9239, -4.774e-07, 0.0, -7.451e-08, 1.0, 0.0, -7.451e-08, 1.0, 0.0, -7.451e-08, 1.0, 0.0, -7.451e-08, 1.0, 0.0, 4.371e-08, -1.0, 0.0, 4.371e-08, -1.0, 0.0, 4.371e-08, -1.0, 0.0, 4.371e-08, -1.0, 0.0, 0.0, 1.0, 0.0, 0.0, 1.0, 0.0, 0.0, 1.0, 0.0, 0.0, 1.0, -0.7071, 0.7071, 0.0, -0.7071, 0.7071, 0.0, -0.5556, 0.8315, -2.387e-07, -0.5556, 0.8315, -2.387e-07, 0.0, -7.451e-08, 1.0, 0.0, -7.451e-08, 1.0, 0.0, -7.451e-08, 1.0, 0.0, -7.451e-08, 1.0, 0.0, 0.0, 1.0, 0.0, 0.0, 1.0, 0.0, 0.0, 1.0, 0.0, 0.0, 1.0, 1.0, 3.725e-07, 0.0, 1.0, 3.725e-07, 0.0, 1.0, 3.725e-07, 0.0, 1.0, 3.725e-07, 0.0, -0.8315, 0.5556, 0.0, -0.8315, 0.5556, 0.0, -0.7071, 0.7071, 0.0, -0.7071, 0.7071, 0.0, 0.0, -7.451e-08, 1.0, 0.0, -7.451e-08, 1.0, 0.0, -7.451e-08, 1.0, 0.0, -7.451e-08, 1.0, 0.0, -1.0, 0.0, 0.0, -1.0, 0.0, 0.0, -1.0, 0.0, 0.0, -1.0, 0.0, -1.0, -1.863e-07, 0.0, -1.0, -1.863e-07, 0.0, -1.0, -1.863e-07, 0.0, -1.0, -1.863e-07, 0.0, 0.0, 1.0, 0.0, 0.0, 1.0, 0.0, 0.0, 1.0, 0.0, 0.0, 1.0, 0.0, -0.9239, 0.3827, 0.0, -0.9239, 0.3827, 0.0, -0.8315, 0.5556, 0.0, -0.8315, 0.5556, 0.0, -1.0, 3.725e-07, 0.0, -1.0, 3.725e-07, 0.0, -1.0, 3.725e-07, 0.0, -1.0, 3.725e-07, 0.0, 0.0, 4.371e-08, -1.0, 0.0, 4.371e-08, -1.0, 0.0, 4.371e-08, -1.0, 0.0, 4.371e-08, -1.0, 0.1951, 0.9808, -2.387e-07, 0.1951, 0.9808, -2.387e-07, 0.3827, 0.9239, -4.774e-07, 0.3827, 0.9239, -4.774e-07, 0.0, 4.371e-08, -1.0, 0.0, 4.371e-08, -1.0, 0.0, 4.371e-08, -1.0, 0.0, 4.371e-08, -1.0, 0.0, 1.0, 0.0, 0.0, 1.0, 0.0, 0.0, 1.0, 0.0, 0.0, 1.0, 0.0, 1.0, -1.863e-07, 0.0, 1.0, -1.863e-07, 0.0, 1.0, -1.863e-07, 0.0, 1.0, -1.863e-07, 0.0, -0.9808, 0.1951, 0.0, -0.9808, 0.1951, 0.0, -0.9239, 0.3827, 0.0, -0.9239, 0.3827, 0.0, 0.0, -1.0, 0.0, 0.0, -1.0, 0.0, 0.0, -1.0, 0.0, 0.0, -1.0, 0.0, 0.0, 4.371e-08, -1.0, 0.0, 4.371e-08, -1.0, 0.0, 4.371e-08, -1.0, 0.0, 4.371e-08, -1.0, 1.0, 0.0, 0.0, 1.0, 0.0, 0.0, 1.0, 0.0, 0.0, 1.0, 0.0, 0.0, -1.0, -3.003e-07, 0.0, -1.0, -3.003e-07, 0.0, -0.9808, 0.1951, 0.0, -0.9808, 0.1951, 0.0, 0.0, -1.0, 0.0, 0.0, -1.0, 0.0, 0.0, -1.0, 0.0, 0.0, -1.0, 0.0, -1.0, 0.0, 0.0, -1.0, 0.0, 0.0, -1.0, 0.0, 0.0, -1.0, 0.0, 0.0, 0.0, 1.0, 0.0, 0.0, 1.0, 0.0, 0.0, 1.0, 0.0, 0.0, 1.0, 0.0, -0.9808, -0.1951, 0.0, -0.9808, -0.1951, 0.0, -1.0, -3.003e-07, 0.0, -1.0, -3.003e-07, 0.0, 0.0, 0.0, 1.0, 0.0, 0.0, 1.0, 0.0, 0.0, 1.0, 0.0, 0.0, 1.0, 0.0, 4.371e-08, -1.0, 0.0, 4.371e-08, -1.0, 0.0, 4.371e-08, -1.0, 0.0, 4.371e-08, -1.0, 1.0, 3.725e-07, 0.0, 1.0, 3.725e-07, 0.0, 1.0, 3.725e-07, 0.0, 1.0, 3.725e-07, 0.0, -0.9239, -0.3827, 0.0, -0.9239, -0.3827, 0.0, -0.9808, -0.1951, 0.0, -0.9808, -0.1951, 0.0, 0.0, -1.0, 0.0, 0.0, -1.0, 0.0, 0.0, -1.0, 0.0, 0.0, -1.0, 0.0, -1.0, -1.863e-07, 0.0, -1.0, -1.863e-07, 0.0, -1.0, -1.863e-07, 0.0, -1.0, -1.863e-07, 0.0, 0.0, 1.0, 0.0, 0.0, 1.0, 0.0, 0.0, 1.0, 0.0, 0.0, 1.0, 0.0, -0.8315, -0.5556, 0.0, -0.8315, -0.5556, 0.0, -0.9239, -0.3827, 0.0, -0.9239, -0.3827, 0.0, 0.0, -7.451e-08, 1.0, 0.0, -7.451e-08, 1.0, 0.0, -7.451e-08, 1.0, 0.0, -7.451e-08, 1.0, 0.0, 4.371e-08, -1.0, 0.0, 4.371e-08, -1.0, 0.0, 4.371e-08, -1.0, 0.0, 4.371e-08, -1.0, 1.0, 0.0, 0.0, 1.0, 0.0, 0.0, 1.0, 0.0, 0.0, 1.0, 0.0, 0.0, -0.7071, -0.7071, 0.0, -0.7071, -0.7071, 0.0, -0.8315, -0.5556, 0.0, -0.8315, -0.5556, 0.0, 0.0, -1.0, -3.104e-08, 0.0, -1.0, -3.104e-08, 0.0, -1.0, -3.104e-08, 0.0, -1.0, -3.104e-08, -1.0, 0.0, 0.0, -1.0, 0.0, 0.0, -1.0, 0.0, 0.0, -1.0, 0.0, 0.0, 0.0, 1.0, 3.104e-08, 0.0, 1.0, 3.104e-08, 0.0, 1.0, 3.104e-08, 0.0, 1.0, 3.104e-08, -0.5556, -0.8315, 0.0, -0.5556, -0.8315, 0.0, -0.7071, -0.7071, 0.0, -0.7071, -0.7071, 0.0, 0.0, 0.0, 1.0, 0.0, 0.0, 1.0, 0.0, 0.0, 1.0, 0.0, 0.0, 1.0, 0.0, 4.371e-08, -1.0, 0.0, 4.371e-08, -1.0, 0.0, 4.371e-08, -1.0, 0.0, 4.371e-08, -1.0, 1.0, 3.725e-07, 0.0, 1.0, 3.725e-07, 0.0, 1.0, 3.725e-07, 0.0, 1.0, 3.725e-07, 0.0, -0.3827, -0.9239, 0.0, -0.3827, -0.9239, 0.0, -0.5556, -0.8315, 0.0, -0.5556, -0.8315, 0.0, 0.0, -1.0, 0.0, 0.0, -1.0, 0.0, 0.0, -1.0, 0.0, 0.0, -1.0, 0.0, -1.0, -1.863e-07, 0.0, -1.0, -1.863e-07, 0.0, -1.0, -1.863e-07, 0.0, -1.0, -1.863e-07, 0.0, 0.0, 1.0, 0.0, 0.0, 1.0, 0.0, 0.0, 1.0, 0.0, 0.0, 1.0, 0.0, -0.1951, -0.9808, 0.0, -0.1951, -0.9808, 0.0, -0.3827, -0.9239, 0.0, -0.3827, -0.9239, 0.0, 0.0, -7.451e-08, 1.0, 0.0, -7.451e-08, 1.0, 0.0, -7.451e-08, 1.0, 0.0, -7.451e-08, 1.0, 0.0, 4.371e-08, -1.0, 0.0, 4.371e-08, -1.0, 0.0, 4.371e-08, -1.0, 0.0, 4.371e-08, -1.0, 1.0, 0.0, 0.0, 1.0, 0.0, 0.0, 1.0, 0.0, 0.0, 1.0, 0.0, 0.0, 0.0, -1.0, 0.0, 0.0, -1.0, 0.0, -0.1951, -0.9808, 0.0, -0.1951, -0.9808, 0.0, 0.0, -1.0, 0.0, 0.0, -1.0, 0.0, 0.0, -1.0, 0.0, 0.0, -1.0, 0.0, -1.0, 0.0, 0.0, -1.0, 0.0, 0.0, -1.0, 0.0, 0.0, -1.0, 0.0, 0.0, 0.0, 1.0, 0.0, 0.0, 1.0, 0.0, 0.0, 1.0, 0.0, 0.0, 1.0, 0.0, 0.1951, -0.9808, 0.0, 0.1951, -0.9808, 0.0, 0.0, -1.0, 0.0, 0.0, -1.0, 0.0, 0.0, 0.0, 1.0, 0.0, 0.0, 1.0, 0.0, 0.0, 1.0, 0.0, 0.0, 1.0, 1.0, 3.725e-07, 0.0, 1.0, 3.725e-07, 0.0, 1.0, 3.725e-07, 0.0, 1.0, 3.725e-07, 0.0, 0.0, -7.451e-08, 1.0, 0.0, -7.451e-08, 1.0, 0.0, -7.451e-08, 1.0, 0.0, -7.451e-08, 1.0, 0.0, -1.0, 0.0, 0.0, -1.0, 0.0, 0.0, -1.0, 0.0, 0.0, -1.0, 0.0, 0.3827, -0.9239, 2.387e-07, 0.3827, -0.9239, 2.387e-07, 0.1951, -0.9808, 0.0, 0.1951, -0.9808, 0.0, -1.0, -1.863e-07, 0.0, -1.0, -1.863e-07, 0.0, -1.0, -1.863e-07, 0.0, -1.0, -1.863e-07, 0.0, 0.0, 1.0, 0.0, 0.0, 1.0, 0.0, 0.0, 1.0, 0.0, 0.0, 1.0, 0.0, 0.0, 4.371e-08, -1.0, 0.0, 4.371e-08, -1.0, 0.0, 4.371e-08, -1.0, 0.0, 4.371e-08, -1.0, 0.5556, -0.8315, 7.161e-07, 0.5556, -0.8315, 7.161e-07, 0.3827, -0.9239, 2.387e-07, 0.3827, -0.9239, 2.387e-07, 0.0, 4.371e-08, -1.0, 0.0, 4.371e-08, -1.0, 0.0, 4.371e-08, -1.0, 0.0, 4.371e-08, -1.0, 0.0, 1.0, 0.0, 0.0, 1.0, 0.0, 0.1951, 0.9808, -2.387e-07, 0.1951, 0.9808, -2.387e-07, -1.0, 0.0, 0.0, -1.0, 0.0, 0.0, -1.0, 0.0, 0.0, -1.0, 0.0, 0.0, 0.0, 1.0, 0.0, 0.0, 1.0, 0.0, 0.0, 1.0, 0.0, 0.0, 1.0, 0.0, 1.0, 0.0, 0.0, 1.0, 0.0, 0.0, 1.0, 0.0, 0.0, 1.0, 0.0, 0.0, 0.7071, -0.7071, 4.774e-07, 0.7071, -0.7071, 4.774e-07, 0.5556, -0.8315, 7.161e-07, 0.5556, -0.8315, 7.161e-07, 0.0, -1.0, 0.0, 0.0, -1.0, 0.0, 0.0, -1.0, 0.0, 0.0, -1.0, 0.0, -1.0, 3.725e-07, 0.0, -1.0, 3.725e-07, 0.0, -1.0, 3.725e-07, 0.0, -1.0, 3.725e-07, 0.0, 0.0, 4.371e-08, -1.0, 0.0, 4.371e-08, -1.0, 0.0, 4.371e-08, -1.0, 0.0, 4.371e-08, -1.0, 0.0, 1.0, 0.0, 0.0, 1.0, 0.0, 0.0, 1.0, 0.0, 0.0, 1.0, 0.0, 0.8315, -0.5556, 0.0, 0.8315, -0.5556, 0.0, 0.7071, -0.7071, 4.774e-07, 0.7071, -0.7071, 4.774e-07, 1.0, -1.863e-07, 0.0, 1.0, -1.863e-07, 0.0, 1.0, -1.863e-07, 0.0, 1.0, -1.863e-07, 0.0, 0.0, -1.0, 0.0, 0.0, -1.0, 0.0, 0.0, -1.0, 0.0, 0.0, -1.0, 0.0, 0.0, 4.371e-08, -1.0, 0.0, 4.371e-08, -1.0, 0.0, 4.371e-08, -1.0, 0.0, 4.371e-08, -1.0, 0.9239, -0.3827, 0.0, 0.9239, -0.3827, 0.0, 0.8315, -0.5556, 0.0, 0.8315, -0.5556, 0.0, -1.0, 0.0, 0.0, -1.0, 0.0, 0.0, -1.0, 0.0, 0.0, -1.0, 0.0, 0.0, 0.0, 1.0, 3.104e-08, 0.0, 1.0, 3.104e-08, 0.0, 1.0, 3.104e-08, 0.0, 1.0, 3.104e-08, 1.0, 0.0, 0.0, 1.0, 0.0, 0.0, 1.0, 0.0, 0.0, 1.0, 0.0, 0.0, 0.9808, -0.1951, 0.0, 0.9808, -0.1951, 0.0, 0.9239, -0.3827, 0.0, 0.9239, -0.3827, 0.0, 0.0, -1.0, -3.104e-08, 0.0, -1.0, -3.104e-08, 0.0, -1.0, -3.104e-08, 0.0, -1.0, -3.104e-08, -1.0, 3.725e-07, 0.0, -1.0, 3.725e-07, 0.0, -1.0, 3.725e-07, 0.0, -1.0, 3.725e-07, 0.0, 0.0, 4.371e-08, -1.0, 0.0, 4.371e-08, -1.0, 0.0, 4.371e-08, -1.0, 0.0, 4.371e-08, -1.0, 0.0, 1.0, 0.0, 0.0, 1.0, 0.0, 0.0, 1.0, 0.0, 0.0, 1.0, 0.0, 1.0, -2.955e-07, 0.0, 1.0, -2.955e-07, 0.0, 0.9808, -0.1951, 0.0, 0.9808, -0.1951, 0.0, 1.0, -1.863e-07, 0.0, 1.0, -1.863e-07, 0.0, 1.0, -1.863e-07, 0.0, 1.0, -1.863e-07, 0.0, 0.0, -1.0, 0.0, 0.0, -1.0, 0.0, 0.0, -1.0, 0.0, 0.0, -1.0, 0.0, -1.0, 0.0, 0.0, -1.0, 0.0, 0.0, -1.0, 0.0, 0.0, -1.0, 0.0, 0.0, 0.9808, 0.1951, 0.0, 0.9808, 0.1951, 0.0, 1.0, -2.955e-07, 0.0, 1.0, -2.955e-07, 0.0, 0.0, -7.451e-08, 1.0, 0.0, -7.451e-08, 1.0, 0.0, -7.451e-08, 1.0, 0.0, -7.451e-08, 1.0, 0.0, 1.0, 0.0, 0.0, 1.0, 0.0, 0.0, 1.0, 0.0, 0.0, 1.0, 0.0, 1.0, 0.0, 0.0, 1.0, 0.0, 0.0, 1.0, 0.0, 0.0, 1.0, 0.0, 0.0, 0.0, -1.0, 0.0, 0.0, -1.0, 0.0, 0.0, -1.0, 0.0, 0.0, -1.0, 0.0, 0.9239, 0.3827, 0.0, 0.9239, 0.3827, 0.0, 0.9808, 0.1951, 0.0, 0.9808, 0.1951, 0.0, -1.0, 3.725e-07, 0.0, -1.0, 3.725e-07, 0.0, -1.0, 3.725e-07, 0.0, -1.0, 3.725e-07, 0.0, 0.0, 1.0, 0.0, 0.0, 1.0, 0.0, 0.0, 1.0, 0.0, 0.0, 1.0, 0.0, 1.0, -1.863e-07, 0.0, 1.0, -1.863e-07, 0.0, 1.0, -1.863e-07, 0.0, 1.0, -1.863e-07, 0.0, 0.8315, 0.5556, 0.0, 0.8315, 0.5556, 0.0, 0.9239, 0.3827, 0.0, 0.9239, 0.3827, 0.0, 0.0, -1.0, 0.0, 0.0, -1.0, 0.0, 0.0, -1.0, 0.0, 0.0, -1.0, 0.0, 0.0, 0.0, 1.0, 0.0, 0.0, 1.0, 0.0, 0.0, 1.0, 0.0, 0.0, 1.0, 0.0, -7.451e-08, 1.0, 0.0, -7.451e-08, 1.0, 0.0, -7.451e-08, 1.0, 0.0, -7.451e-08, 1.0, 1.0, 0.0, 0.0, 1.0, 4.091e-09, 0.0, 1.0, 6.398e-08, 0.0, 1.0, 0.0, 0.0, 1.0, -5.65e-08, 0.0, 1.0, 8.775e-07, 0.0, 1.0, 3.394e-07, 0.0, 1.0, -6.817e-08, 0.0, 1.0, -1.637e-08, 0.0, 1.0, -5.65e-08, 0.0, 1.0, -6.817e-08, 0.0, 1.0, -5.65e-08, 0.0, 1.0, 3.394e-07, 0.0, -1.0, -3.311e-07, 0.0, -1.0, -7.096e-08, 0.0, -1.0, 2.976e-08, 0.0, -1.0, -3.311e-07, 0.0, 1.0, -8.063e-08, 0.0, 1.0, -1.637e-08, 0.0, 1.0, -6.817e-08, 0.0, 1.0, 0.0, 0.0, 1.0, -8.063e-08, 0.0, 1.0, -6.817e-08, 0.0, 1.0, 0.0, 0.0, 1.0, -2.008e-08, 0.0, 1.0, -1.767e-09, 0.0, 1.0, 0.0, 0.0, 1.0, -9.014e-09, 0.0, 1.0, 0.0, 0.0, 1.0, -6.817e-08, 0.0, 1.0, -3.311e-07, 0.0, 1.0, -1.637e-08, 0.0, 1.0, -8.063e-08, 0.0, 1.0, -3.311e-07, 0.0, 1.0, 0.0, 0.0, 1.0, 7.156e-08, 0.0, 1.0, -1.118e-07, 0.0, 1.0, 0.0, 0.0, 1.0, 0.0, 0.0, 1.0, 0.0, 0.0, 1.0, -9.014e-09, 0.0, 1.0, 0.0, 0.0, 1.0, 0.0, 0.0, 1.0, -1.883e-07, 0.0, 1.0, -1.201e-07, 0.0, 1.0, 0.0, 0.0, 1.0, 3.005e-07, 0.0, 1.0, 3.394e-07, 0.0, 1.0, 8.775e-07, 0.0, 1.0, 3.899e-08, 0.0, 1.0, -2.008e-08, 0.0, 1.0, -1.118e-07, 0.0, 1.0, 3.899e-08, 0.0, 1.0, 3.005e-07, 0.0, 1.0, -1.767e-09, 0.0, 1.0, 3.899e-08, 0.0, 1.0, -1.118e-07, 0.0, 1.0, 7.156e-08, 0.0, 1.0, 3.899e-08, 0.0, 1.0, -1.767e-09, 0.0, 1.0, -2.008e-08, 0.0, 1.0, 3.899e-08, 0.0, 1.0, 3.394e-07, 0.0, 1.0, 3.005e-07, 0.0, 1.0, 3.899e-08, 0.0, 1.0, -9.014e-09, 0.0, 1.0, -6.817e-08, 0.0, 1.0, 3.899e-08, 0.0, 1.0, -1.883e-07, 0.0, 1.0, -9.014e-09, 0.0, 1.0, 3.899e-08, 0.0, 1.0, -1.201e-07, 0.0, 1.0, -1.883e-07, 0.0, 1.0, 3.899e-08, 0.0, 1.0, 4.091e-09, 0.0, 1.0, -1.201e-07, 0.0, 1.0, 3.899e-08, 0.0, 1.0, 6.398e-08, 0.0, 1.0, 4.091e-09, 0.0, 1.0, 3.899e-08, 0.0, 1.0, 7.156e-08, 0.0, 1.0, 6.398e-08, 0.0, -1.0, 3.005e-07, 0.0, -1.0, 8.775e-07, 0.0, -1.0, 3.394e-07, 0.0, -1.0, 1.101e-08, 0.0, -1.0, -4.789e-08, 0.0, -1.0, 3.005e-07, 0.0, -1.0, 1.101e-08, 0.0, -1.0, 3.005e-07, 0.0, -1.0, 3.394e-07, 0.0, -1.0, 0.0, 0.0, -1.0, -1.678e-07, 0.0, -1.0, 5.385e-08, 0.0, -1.0, 0.0, 0.0, -1.0, -2.975e-08, 0.0, -1.0, -4.789e-08, 0.0, -1.0, 1.101e-08, 0.0, -1.0, -1.657e-07, 0.0, -1.0, -2.975e-08, 0.0, -1.0, 1.101e-08, 0.0, 0.0, 4.553e-08, -1.0, 0.0, 4.553e-08, -1.0, 0.0, 4.553e-08, -1.0, 0.0, 4.553e-08, -1.0, -1.0, -1.403e-08, 0.0, -1.0, -1.657e-07, 0.0, -1.0, 1.101e-08, 0.0, -1.0, 0.0, 0.0, -1.0, -8.496e-09, 0.0, -1.0, -1.329e-07, 0.0, -1.0, 0.0, 0.0, -1.0, 0.0, 0.0, -1.0, -4.789e-08, 0.0, -1.0, -2.975e-08, 0.0, -1.0, 0.0, 0.0, -1.0, 0.0, 0.0, -1.0, -1.657e-07, 0.0, -1.0, -1.403e-08, 0.0, -1.0, 0.0, 0.0, -1.0, 0.0, 0.0, -1.0, 3.599e-07, 0.0, -1.0, 5.784e-08, 0.0, -1.0, 0.0, 0.0, -1.0, -5.65e-08, 0.0, -1.0, 3.394e-07, 0.0, -1.0, 8.775e-07, 0.0, -1.0, -5.448e-08, 0.0, -1.0, -7.096e-08, 0.0, -1.0, 5.385e-08, 0.0, -1.0, -5.448e-08, 0.0, -1.0, -5.65e-08, 0.0, -1.0, 2.976e-08, 0.0, -1.0, -5.448e-08, 0.0, -1.0, 5.385e-08, 0.0, -1.0, -1.678e-07, 0.0, -1.0, -5.448e-08, 0.0, -1.0, 2.976e-08, 0.0, -1.0, -7.096e-08, 0.0, -1.0, -5.448e-08, 0.0, -1.0, 3.394e-07, 0.0, -1.0, -5.65e-08, 0.0, -1.0, -5.448e-08, 0.0, -1.0, -1.403e-08, 0.0, -1.0, 1.101e-08, 0.0, -1.0, -5.448e-08, 0.0, -1.0, 3.599e-07, 0.0, -1.0, -1.403e-08, 0.0, -1.0, -5.448e-08, 0.0, -1.0, 5.784e-08, 0.0, -1.0, 3.599e-07, 0.0, -1.0, -5.448e-08, 0.0, -1.0, -8.496e-09, 0.0, -1.0, 5.784e-08, 0.0, -1.0, -5.448e-08, 0.0, -1.0, -1.329e-07, 0.0, -1.0, -8.496e-09, 0.0, -1.0, -5.448e-08, 0.0, -1.0, -1.678e-07, 0.0, -1.0, -1.329e-07, 0.0, 0.0, 5.174e-08, -1.0, 0.0, 4.967e-08, -1.0, 0.0, 4.967e-08, -1.0, 0.0, 3.725e-08, -1.0, 0.0, 4.346e-08, -1.0, 0.0, 3.725e-08, -1.0, 0.0, 3.725e-08, -1.0, 0.0, 4.967e-08, -1.0, 0.0, 5.174e-08, -1.0, 0.0, 5.174e-08, -1.0, 0.0, 4.967e-08, -1.0, 0.0, 5.174e-08, -1.0, 0.0, 4.967e-08, -1.0, 0.0, 4.553e-08, -1.0, 0.0, 4.967e-08, -1.0, 0.0, 4.967e-08, -1.0, 0.0, 4.553e-08, -1.0, 0.0, 4.553e-08, -1.0, 0.0, 4.967e-08, -1.0, 0.0, 4.967e-08, -1.0, 0.0, 4.553e-08, -1.0, 0.0, 4.967e-08, -1.0, 0.0, 5.174e-08, -1.0, 0.0, 4.967e-08, -1.0, 0.0, 4.967e-08, -1.0, 0.0, 4.553e-08, -1.0, 0.0, 4.553e-08, -1.0, 0.0, 4.967e-08, -1.0, 0.0, 4.553e-08, -1.0, 0.0, 4.553e-08, -1.0, 0.0, 3.725e-08, -1.0, 0.0, 3.725e-08, -1.0, 0.0, 4.967e-08, -1.0, 0.0, 4.553e-08, -1.0, 0.0, 4.553e-08, -1.0, 0.0, 4.967e-08, -1.0, 0.0, 7.451e-08, -1.0, 0.0, 7.451e-08, -1.0, 0.0, 7.451e-08, -1.0, 0.0, 7.451e-08, -1.0, 0.0, 4.553e-08, -1.0, 0.0, 4.967e-08, -1.0, 0.0, 4.967e-08, -1.0, 0.0, 4.553e-08, -1.0, 0.0, 3.725e-08, -1.0, 0.0, 3.725e-08, -1.0, 0.0, 4.553e-08, -1.0, 0.0, 4.553e-08, -1.0, 0.0, 4.553e-08, -1.0, 0.0, 4.553e-08, -1.0, 0.0, 4.553e-08, -1.0, 0.0, 4.553e-08, -1.0, 0.0, 4.553e-08, -1.0, 0.0, 4.967e-08, -1.0, 0.0, 4.967e-08, -1.0, 0.0, 4.553e-08, -1.0, 0.0, 1.0, 0.0, 0.0, 1.0, 0.0, 0.0, 1.0, 0.0, 0.0, 1.0, 0.0, 0.0, 4.346e-08, -1.0, 0.0, 4.346e-08, -1.0, 0.0, 5.174e-08, -1.0, 0.0, 5.174e-08, -1.0, 0.0, 4.553e-08, -1.0, 0.0, 4.553e-08, -1.0, 0.0, 4.553e-08, -1.0, 0.0, 4.553e-08, -1.0, 0.0, 4.553e-08, -1.0, 0.0, 4.553e-08, -1.0, 0.0, 4.553e-08, -1.0, 0.0, 4.553e-08, -1.0, 0.0, -1.0, 0.0, 0.0, -1.0, 0.0, 0.0, -1.0, 0.0, 0.0, -1.0, 0.0, 0.0, 4.553e-08, -1.0, 0.0, 4.553e-08, -1.0, 0.0, 4.553e-08, -1.0, 0.0, 4.553e-08, -1.0, 0.0, 3.725e-08, -1.0, 0.0, 4.346e-08, -1.0, 0.0, 3.725e-08, -1.0, 0.0, 3.725e-08, -1.0, 0.0, 5.174e-08, -1.0, 0.0, 5.174e-08, -1.0, 0.0, 4.346e-08, -1.0, 0.0, 4.346e-08, -1.0, 0.0, 5.174e-08, -1.0, 0.0, 4.967e-08, -1.0, 0.0, 4.967e-08, -1.0, 0.0, 3.725e-08, -1.0, 0.0, 3.725e-08, -1.0, 0.0, 4.346e-08, -1.0, 0.0, 4.346e-08, -1.0, 0.0, 3.725e-08, -1.0, 0.0, 3.725e-08, -1.0, 0.0, 4.346e-08, -1.0, 0.0, 4.346e-08, -1.0, 0.0, 4.553e-08, -1.0, 0.0, 4.553e-08, -1.0, 0.0, 4.553e-08, -1.0, 0.0, 4.553e-08, -1.0, 0.0, 4.967e-08, -1.0, 0.0, 4.553e-08, -1.0, 0.0, 4.553e-08, -1.0, 0.0, 4.967e-08, -1.0, 0.0, 4.553e-08, -1.0, 0.0, 4.967e-08, -1.0, 0.0, 4.967e-08, -1.0, 0.0, 4.553e-08, -1.0, 0.0, 3.725e-08, -1.0, 0.0, 3.725e-08, -1.0, 0.0, 4.346e-08, -1.0, 0.0, 3.725e-08, -1.0, 0.0, 5.174e-08, -1.0, 0.0, 4.967e-08, -1.0, 0.0, 5.174e-08, -1.0, 0.0, 4.967e-08, -1.0, 0.0, 5.174e-08, -1.0, 0.0, 4.967e-08, -1.0, 0.0, 4.967e-08, -1.0, 0.0, 4.967e-08, -1.0, 0.0, 5.174e-08, -1.0, 0.0, 1.0, 0.0, 0.0, 1.0, 0.0, 0.0, 1.0, 0.0, 0.0, 1.0, 0.0, 0.0, -3.406e-08, 1.0, 0.0, -3.406e-08, 1.0, 0.0, -3.406e-08, 1.0, 0.0, -3.406e-08, 1.0, 0.0, 1.0, 0.0, 0.0, 1.0, 0.0, 0.0, 1.0, 0.0, 0.0, 1.0, 0.0, -1.0, 6.209e-08, 0.0, -1.0, 6.209e-08, 0.0, -1.0, 6.209e-08, 0.0, -1.0, 6.209e-08, 0.0, 0.0, -1.0, 0.0, 0.0, -1.0, 0.0, 0.0, -1.0, 0.0, 0.0, -1.0, 0.0, 0.0, 7.451e-08, -1.0, 0.0, 7.451e-08, -1.0, 0.0, 7.451e-08, -1.0, 0.0, 7.451e-08, -1.0, 1.0, 6.209e-08, 0.0, 1.0, 6.209e-08, 0.0, 1.0, 6.209e-08, 0.0, 1.0, 6.209e-08, 0.0, 0.0, 1.0, 0.0, 0.0, 1.0, 0.0, 0.0, 1.0, 0.0, 0.0, 1.0, 0.0, 0.0, -1.0, 0.0, 0.0, -1.0, 0.0, 0.0, -1.0, 0.0, 0.0, -1.0, 0.0, 0.0, 7.451e-08, -1.0, 0.0, 7.451e-08, -1.0, 0.0, 7.451e-08, -1.0, 0.0, 7.451e-08, -1.0, 1.0, 0.0, 0.0, 1.0, 0.0, 0.0, 1.0, 0.0, 0.0, 1.0, 0.0, 0.0, 0.0, 0.0, -1.0, 0.0, 0.0, -1.0, 0.0, 0.0, -1.0, 0.0, 0.0, -1.0, 0.0, -1.0, 0.0, 0.0, -1.0, 0.0, 0.0, -1.0, 0.0, 0.0, -1.0, 0.0, 0.0, 1.0, 0.0, 0.0, 1.0, 0.0, 0.0, 1.0, 0.0, 0.0, 1.0, 0.0, -1.0, 0.0, 0.0, -1.0, 0.0, 0.0, -1.0, 0.0, 0.0, -1.0, 0.0, 0.0, 0.0, -1.0, 0.0, 0.0, -1.0, 0.0, 0.0, -1.0, 0.0, 0.0, -1.0, 0.0, 0.0, 0.0, -1.0, 0.0, 0.0, -1.0, 0.0, 0.0, -1.0, 0.0, 0.0, -1.0, 1.0, -6.209e-08, 0.0, 1.0, -6.209e-08, 0.0, 1.0, -6.209e-08, 0.0, 1.0, -6.209e-08, 0.0, 0.0, 1.0, 0.0, 0.0, 1.0, 0.0, 0.0, 1.0, 0.0, 0.0, 1.0, 0.0, 0.0, 1.0, 0.0, 0.0, 1.0, 0.0, 0.0, 1.0, 0.0, 0.0, 1.0, 0.0, 0.0, 1.0, 0.0, 0.0, 1.0, 0.0, 0.0, 1.0, 0.0, 0.0, 1.0, 0.0, 0.0, 7.451e-08, -1.0, 0.0, 7.451e-08, -1.0, 0.0, 7.451e-08, -1.0, 0.0, 7.451e-08, -1.0, -1.0, -6.209e-08, 0.0, -1.0, -6.209e-08, 0.0, -1.0, -6.209e-08, 0.0, -1.0, -6.209e-08, 0.0, 0.0, -1.0, 0.0, 0.0, -1.0, 0.0, 0.0, -1.0, 0.0, 0.0, -1.0, 0.0, 0.0, -1.0, -4.139e-08, 0.0, -1.0, -4.139e-08, 0.0, -1.0, -4.139e-08, 0.0, -1.0, -4.139e-08, 1.0, 0.0, 0.0, 1.0, 0.0, 0.0, 1.0, 0.0, 0.0, 1.0, 0.0, 0.0, 0.0, 1.0, 4.139e-08, 0.0, 1.0, 4.139e-08, 0.0, 1.0, 4.139e-08, 0.0, 1.0, 4.139e-08, 0.0, 0.0, -1.0, 0.0, 0.0, -1.0, 0.0, 0.0, -1.0, 0.0, 0.0, -1.0, 0.0, 1.0, 0.0, 0.0, 1.0, 0.0, 0.0, 1.0, 0.0, 0.0, 1.0, 0.0, -1.0, -6.209e-08, 0.0, -1.0, -6.209e-08, 0.0, -1.0, -6.209e-08, 0.0, -1.0, -6.209e-08, 0.0, 0.0, -1.0, 0.0, 0.0, -1.0, 0.0, 0.0, -1.0, 0.0, 0.0, -1.0, 0.0, 0.0, 7.451e-08, -1.0, 0.0, 7.451e-08, -1.0, 0.0, 7.451e-08, -1.0, 0.0, 7.451e-08, -1.0, 0.0, -1.0, 0.0, 0.0, -1.0, 0.0, 0.0, -1.0, 0.0, 0.0, -1.0, 0.0, 1.0, -6.209e-08, 0.0, 1.0, -6.209e-08, 0.0, 1.0, -6.209e-08, 0.0, 1.0, -6.209e-08, 0.0, 0.0, 1.0, 0.0, 0.0, 1.0, 0.0, 0.0, 1.0, 0.0, 0.0, 1.0, 0.0, 0.0, 7.451e-08, -1.0, 0.0, 7.451e-08, -1.0, 0.0, 7.451e-08, -1.0, 0.0, 7.451e-08, -1.0, 0.0, 1.0, 0.0, 0.0, 1.0, 0.0, 0.0, 1.0, 0.0, 0.0, 1.0, 0.0, -1.0, 0.0, 0.0, -1.0, 0.0, 0.0, -1.0, 0.0, 0.0, -1.0, 0.0, 0.0, 0.0, -1.0, 0.0, 0.0, -1.0, 0.0, 0.0, -1.0, 0.0, 0.0, -1.0, 0.0, 0.0, 0.0, -1.0, 0.0, 0.0, -1.0, 0.0, 0.0, -1.0, 0.0, 0.0, -1.0, 0.0, -1.0, 0.0, 0.0, -1.0, 0.0, 0.0, -1.0, 0.0, 0.0, -1.0, 0.0, 1.0, 0.0, 0.0, 1.0, 0.0, 0.0, 1.0, 0.0, 0.0, 1.0, 0.0, 0.0, 0.0, 1.0, 0.0, 0.0, 1.0, 0.0, 0.0, 1.0, 0.0, 0.0, 1.0, 0.0, 0.0, 0.0, -1.0, 0.0, 0.0, -1.0, 0.0, 0.0, -1.0, 0.0, 0.0, -1.0, 0.0, 1.0, 0.0, 0.0, 1.0, 0.0, 0.0, 1.0, 0.0, 0.0, 1.0, 0.0, -1.0, -6.209e-08, 0.0, -1.0, -6.209e-08, 0.0, -1.0, -6.209e-08, 0.0, -1.0, -6.209e-08, 0.0, 0.0, -1.0, 0.0, 0.0, -1.0, 0.0, 0.0, -1.0, 0.0, 0.0, -1.0, 0.0, 0.0, 7.451e-08, -1.0, 0.0, 7.451e-08, -1.0, 0.0, 7.451e-08, -1.0, 0.0, 7.451e-08, -1.0, 0.0, -1.0, 0.0, 0.0, -1.0, 0.0, 0.0, -1.0, 0.0, 0.0, -1.0, 0.0, 1.0, -6.209e-08, 0.0, 1.0, -6.209e-08, 0.0, 1.0, -6.209e-08, 0.0, 1.0, -6.209e-08, 0.0, 0.0, 1.0, 4.139e-08, 0.0, 1.0, 4.139e-08, 0.0, 1.0, 4.139e-08, 0.0, 1.0, 4.139e-08, 0.0, 7.451e-08, -1.0, 0.0, 7.451e-08, -1.0, 0.0, 7.451e-08, -1.0, 0.0, 7.451e-08, -1.0, -1.0, 0.0, 0.0, -1.0, 0.0, 0.0, -1.0, 0.0, 0.0, -1.0, 0.0, 0.0, 0.0, -1.0, -4.139e-08, 0.0, -1.0, -4.139e-08, 0.0, -1.0, -4.139e-08, 0.0, -1.0, -4.139e-08, 0.0, 0.0, -1.0, 0.0, 0.0, -1.0, 0.0, 0.0, -1.0, 0.0, 0.0, -1.0, 0.0, -1.0, 0.0, 0.0, -1.0, 0.0, 0.0, -1.0, 0.0, 0.0, -1.0, 0.0, 0.0, 3.725e-08, -1.0, 0.0, 3.725e-08, -1.0, 0.0, 4.346e-08, -1.0, 0.0, 3.725e-08, -1.0, 0.0, 4.553e-08, -1.0, 0.0, 4.553e-08, -1.0, 0.0, 4.553e-08, -1.0, 0.0, 4.553e-08, -1.0])] * 3)])

# ---- objects
ob_shape_9_indexedfaceset = bpy.data.objects.new('SHAPE_9_IndexedFaceSet', me_shape_9_indexedfaceset_004)

# ---- transforms, parenting, visibility, modifiers, constraints
ob_shape_9_indexedfaceset.location = (0.0, 0.0, 0.0)
_m = ob_shape_9_indexedfaceset.modifiers.new('Bevel', 'BEVEL')
_m.width = 0.001
_m.width_pct = 0.001
_m.segments = 4

# ---- collection membership
col_collection.objects.link(ob_shape_9_indexedfaceset)

# ---- scene / render settings (as saved in the file)
scene.frame_start = 1; scene.frame_end = 250; scene.frame_set(1)
scene.render.engine = 'BLENDER_EEVEE_NEXT'
scene.cycles.sampling_pattern = 'TABULATED_SOBOL'
scene.cycles.use_light_tree = False
scene.eevee.ray_tracing_options.trace_max_roughness = 0.0
scene.view_settings.view_transform = 'Filmic'
bpy.context.view_layer.update()

# ---- added for rendering (the .blend has no active camera and no usable light): camera, sun
cam_auto = bpy.data.cameras.new('AutoCamera')
cam_auto.lens = 50.0
cam_auto.sensor_width = 36.0
cam_auto.clip_end = 1000.0
ob_auto_camera = bpy.data.objects.new('AutoCamera', cam_auto)
scene.collection.objects.link(ob_auto_camera)
ob_auto_camera.location = (3.50861, -4.21033, 3.08438)
ob_auto_camera.rotation_euler = (1.09748, -7.21219e-08, 0.694738)
scene.camera = ob_auto_camera
light_auto_sun = bpy.data.lights.new('AutoSun', 'SUN')
light_auto_sun.energy = 3.0
light_auto_sun.angle = 0.0523599
ob_auto_sun = bpy.data.objects.new('AutoSun', light_auto_sun)
scene.collection.objects.link(ob_auto_sun)
ob_auto_sun.rotation_euler = (0.872665, 0.174533, 0.523599)
bpy.context.view_layer.update()
